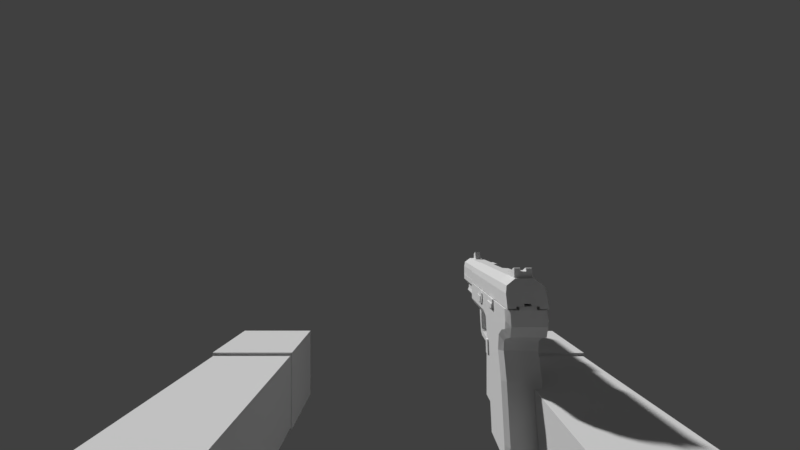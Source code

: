 # Source: ArmsFiveSeven.blend  (saved by Blender 2.79.0; exported with 4.5.12 LTS)
import bpy
from mathutils import Matrix  # noqa: F401  (used for matrix-valued properties, if any)

bpy.ops.wm.read_factory_settings(use_empty=True)
scene = bpy.context.scene
scene.name = 'Scene'

# ---- collections
col_collection_1 = bpy.data.collections.new('Collection 1'); scene.collection.children.link(col_collection_1)
col_collection_20 = bpy.data.collections.new('Collection 20'); scene.collection.children.link(col_collection_20)
col_collection_20.hide_render = True
col_collection_20.hide_viewport = True

# ---- materials (node trees are filled in below, after node groups)
mat_armtexture = bpy.data.materials.new('ArmTexture')
mat_armtexture.alpha_threshold = 0.0
mat_armtexture.use_transparent_shadow = False
mat_armtexture.roughness = 0.5
mat_armtexture.specular_intensity = 0.0
mat_color_palette_001 = bpy.data.materials.new('Color Palette.001')
mat_color_palette_001.alpha_threshold = 0.0
mat_color_palette_001.use_transparent_shadow = False
mat_color_palette_001.roughness = 0.5
mat_color_palette_001.specular_intensity = 0.0

# ---- material node trees

# ---- world
world_world = bpy.data.worlds.new('World'); scene.world = world_world
world_world.color = (0.05088, 0.05088, 0.05088)
world_world.use_sun_shadow = False
world_world.sun_shadow_jitter_overblur = 0.0
world_world.cycles.sampling_method = 'MANUAL'

# ---- cameras
cam_camera_001 = bpy.data.cameras.new('Camera.001')
cam_camera_001.clip_start = 0.001
cam_camera_001.clip_end = 100.0
cam_camera_001.lens = 16.0
cam_camera_001.sensor_width = 32.0
cam_camera_001.sensor_height = 18.0
cam_camera_001.display_size = 2.0
cam_camera_001.lens_unit = 'FOV'
cam_camera_001.dof.focus_distance = 0.0
cam_camera_001.dof.aperture_fstop = 128.0
cam_camera_001.dof.aperture_blades = 6

# ---- meshes
me_arm_mesh = bpy.data.meshes.new('Arm_Mesh')
me_arm_mesh.from_pydata([(0.1085, -0.06906, -0.07391), (0.1085, -0.06906, -0.1201), (0.06365, -0.06906, -0.07391), (0.06365, -0.06906, -0.1201), (0.06367, -0.2342, -0.118), (0.06367, -0.2342, -0.07598), (0.1083, -0.2342, -0.07598), (0.1083, -0.2342, -0.118), (0.1093, -0.2337, -0.07447), (0.1093, -0.2337, -0.1191), (0.063, -0.2337, -0.07447), (0.063, -0.2337, -0.1191), (0.1093, -0.2821, -0.07447), (0.1093, -0.2821, -0.1191), (0.063, -0.2821, -0.07447), (0.063, -0.2821, -0.1191), (0.1092, 0.03163, -0.0751), (0.1092, 0.03163, -0.1189), (0.0629, 0.03163, -0.0751), (0.0629, 0.03163, -0.1189), (0.1105, -0.06908, -0.0718), (0.1105, -0.06908, -0.1222), (0.06161, -0.06908, -0.0718), (0.06161, -0.06908, -0.1222), (-0.1067, -0.06906, -0.07411), (-0.1067, -0.06906, -0.1203), (-0.06186, -0.06906, -0.07411), (-0.06186, -0.06906, -0.1203), (-0.06187, -0.2342, -0.1183), (-0.06187, -0.2342, -0.07619), (-0.1065, -0.2342, -0.07619), (-0.1065, -0.2342, -0.1183), (-0.1075, -0.2337, -0.07468), (-0.1075, -0.2337, -0.1193), (-0.06121, -0.2337, -0.07468), (-0.06121, -0.2337, -0.1193), (-0.1075, -0.2821, -0.07468), (-0.1075, -0.2821, -0.1193), (-0.06121, -0.2821, -0.07468), (-0.06121, -0.2821, -0.1193), (-0.1074, 0.03163, -0.07531), (-0.1074, 0.03163, -0.1191), (-0.0611, 0.03163, -0.07531), (-0.0611, 0.03163, -0.1191), (-0.1087, -0.06908, -0.07201), (-0.1087, -0.06908, -0.1224), (-0.05982, -0.06908, -0.07201), (-0.05982, -0.06908, -0.1224), (-0.05986, -0.06477, -0.1223), (-0.1087, -0.06477, -0.07211), (-0.05986, -0.06477, -0.07211), (-0.1087, -0.06477, -0.1223), (0.06165, -0.06477, -0.1221), (0.1105, -0.06477, -0.0719), (0.06165, -0.06477, -0.0719), (0.1105, -0.06477, -0.1221), (0.1085, -0.07365, -0.12), (0.1085, -0.07365, -0.074), (0.06366, -0.07365, -0.12), (0.06366, -0.07365, -0.074), (-0.1067, -0.0736, -0.1202), (-0.1067, -0.0736, -0.0742), (-0.06186, -0.0736, -0.1202), (-0.06186, -0.0736, -0.0742), (0.1083, -0.2107, -0.1183), (0.1083, -0.2107, -0.07574), (0.06367, -0.2107, -0.1183), (0.06367, -0.2107, -0.07574), (-0.1065, -0.2107, -0.1185), (-0.1065, -0.2107, -0.07594), (-0.06187, -0.2107, -0.1185), (-0.06187, -0.2107, -0.07594)], [], [(3, 2, 22, 23), (66, 64, 7, 4), (1, 3, 23, 21), (2, 0, 20, 22), (0, 1, 21, 20), (5, 4, 7, 6), (67, 66, 4, 5), (64, 65, 6, 7), (65, 67, 5, 6), (8, 9, 11, 10), (10, 11, 15, 14), (14, 15, 13, 12), (12, 13, 9, 8), (10, 14, 12, 8), (15, 11, 9, 13), (16, 17, 19, 18), (54, 52, 23, 22), (54, 22, 20, 53), (52, 19, 17, 55), (53, 55, 17, 16), (27, 47, 46, 26), (70, 28, 31, 68), (25, 45, 47, 27), (26, 46, 44, 24), (24, 44, 45, 25), (29, 30, 31, 28), (71, 29, 28, 70), (68, 31, 30, 69), (69, 30, 29, 71), (32, 34, 35, 33), (34, 38, 39, 35), (38, 36, 37, 39), (36, 32, 33, 37), (34, 32, 36, 38), (39, 37, 33, 35), (40, 42, 43, 41), (50, 46, 47, 48), (50, 49, 44, 46), (48, 51, 41, 43), (49, 40, 41, 51), (44, 49, 51, 45), (47, 45, 51, 48), (42, 40, 49, 50), (42, 50, 48, 43), (20, 21, 55, 53), (23, 52, 55, 21), (18, 54, 53, 16), (18, 19, 52, 54), (0, 2, 59, 57), (1, 0, 57, 56), (2, 3, 58, 59), (3, 1, 56, 58), (24, 61, 63, 26), (25, 60, 61, 24), (26, 63, 62, 27), (27, 62, 60, 25), (57, 59, 67, 65), (56, 57, 65, 64), (59, 58, 66, 67), (58, 56, 64, 66), (61, 69, 71, 63), (60, 68, 69, 61), (63, 71, 70, 62), (62, 70, 68, 60)])
_uv = me_arm_mesh.uv_layers.new(name='UVMap')
_uv.uv.foreach_set('vector', [0.5123, 0.7666, 0.6147, 0.7673, 0.6189, 0.7712, 0.5123, 0.7696, 0.5134, 0.5395, 0.4133, 0.5394, 0.4134, 0.5016, 0.5134, 0.5016, 0.4169, 0.7694, 0.508, 0.7696, 0.5123, 0.7696, 0.4126, 0.7694, 0.5134, 0.1683, 0.413, 0.1683, 0.4085, 0.1649, 0.518, 0.1649, 0.3103, 0.7666, 0.4126, 0.7664, 0.4126, 0.7694, 0.3061, 0.7704, 0.5134, 0.434, 0.5134, 0.5016, 0.4134, 0.5016, 0.4134, 0.434, 0.6089, 0.5389, 0.5134, 0.5395, 0.5134, 0.5016, 0.6079, 0.5009, 0.4133, 0.5394, 0.318, 0.5385, 0.3192, 0.5008, 0.4134, 0.5016, 0.4133, 0.3962, 0.5134, 0.3962, 0.5134, 0.434, 0.4134, 0.434, 0.7477, 0.492, 0.7477, 0.3749, 0.8691, 0.3749, 0.8691, 0.492, 0.9862, 0.3749, 0.8691, 0.3749, 0.8691, 0.2478, 0.9862, 0.2478, 0.8691, 0.1308, 0.8691, 0.2478, 0.7477, 0.2478, 0.7477, 0.1308, 0.6307, 0.2478, 0.7477, 0.2478, 0.7477, 0.3749, 0.6307, 0.3749, 0.8691, 0.003719, 0.8691, 0.1308, 0.7477, 0.1308, 0.7477, 0.003719, 0.8691, 0.2478, 0.8691, 0.3749, 0.7477, 0.3749, 0.7477, 0.2478, 0.4124, 0.9874, 0.4128, 0.9207, 0.5105, 0.9209, 0.5104, 0.9875, 0.6182, 0.7783, 0.5128, 0.7757, 0.5123, 0.7696, 0.6189, 0.7712, 0.5179, 0.158, 0.518, 0.1649, 0.4085, 0.1649, 0.4085, 0.158, 0.5128, 0.7757, 0.5105, 0.9209, 0.4128, 0.9207, 0.412, 0.7755, 0.3066, 0.7775, 0.412, 0.7755, 0.4128, 0.9207, 0.3205, 0.9231, 0.2028, 0.2153, 0.2028, 0.2125, 0.3058, 0.211, 0.3019, 0.2146, 0.204, 0.4363, 0.205, 0.4735, 0.1045, 0.4738, 0.1053, 0.4364, 0.1104, 0.2125, 0.1062, 0.2125, 0.2028, 0.2125, 0.1986, 0.2125, 0.2157, 0.8253, 0.2213, 0.829, 0.1015, 0.8304, 0.1068, 0.8266, 0.007055, 0.2147, 0.00317, 0.2111, 0.1062, 0.2125, 0.1062, 0.2153, 0.2071, 0.5424, 0.1038, 0.5431, 0.1045, 0.4738, 0.205, 0.4735, 0.2969, 0.4365, 0.2966, 0.4733, 0.205, 0.4735, 0.204, 0.4363, 0.1053, 0.4364, 0.1045, 0.4738, 0.01249, 0.4733, 0.01228, 0.4366, 0.1032, 0.5828, 0.1038, 0.5431, 0.2071, 0.5424, 0.209, 0.5817, 0.8671, 0.9948, 0.7457, 0.9948, 0.7457, 0.8777, 0.8671, 0.8777, 0.6287, 0.8777, 0.6287, 0.7506, 0.7457, 0.7506, 0.7457, 0.8777, 0.7457, 0.6336, 0.8671, 0.6336, 0.8671, 0.7506, 0.7457, 0.7506, 0.9842, 0.7506, 0.9842, 0.8777, 0.8671, 0.8777, 0.8671, 0.7506, 0.7457, 0.5065, 0.8671, 0.5065, 0.8671, 0.6336, 0.7457, 0.6336, 0.7457, 0.7506, 0.8671, 0.7506, 0.8671, 0.8777, 0.7457, 0.8777, 0.1075, 0.002847, 0.2014, 0.002847, 0.2014, 0.06661, 0.1075, 0.06661, 0.305, 0.2042, 0.3058, 0.211, 0.2028, 0.2125, 0.2032, 0.2066, 0.2218, 0.8367, 0.1013, 0.8381, 0.1015, 0.8304, 0.2213, 0.829, 0.2032, 0.2066, 0.1058, 0.2066, 0.1075, 0.06661, 0.2014, 0.06661, 0.003962, 0.2042, 0.01859, 0.06394, 0.1075, 0.06661, 0.1058, 0.2066, 0.00317, 0.2111, 0.003962, 0.2042, 0.1058, 0.2066, 0.1062, 0.2125, 0.2028, 0.2125, 0.1062, 0.2125, 0.1058, 0.2066, 0.2032, 0.2066, 0.223, 0.9971, 0.1082, 0.9984, 0.1013, 0.8381, 0.2218, 0.8367, 0.2903, 0.06392, 0.305, 0.2042, 0.2032, 0.2066, 0.2014, 0.06661, 0.3061, 0.7704, 0.4126, 0.7694, 0.412, 0.7755, 0.3066, 0.7775, 0.5123, 0.7696, 0.5128, 0.7757, 0.412, 0.7755, 0.4126, 0.7694, 0.5151, 0.002847, 0.5179, 0.158, 0.4085, 0.158, 0.4113, 0.002847, 0.6027, 0.9238, 0.5105, 0.9209, 0.5128, 0.7757, 0.6182, 0.7783, 0.413, 0.1683, 0.5134, 0.1683, 0.5134, 0.1757, 0.413, 0.1757, 0.4126, 0.7664, 0.3103, 0.7666, 0.3102, 0.7588, 0.4127, 0.7593, 0.6147, 0.7673, 0.5123, 0.7666, 0.5124, 0.7595, 0.6149, 0.7595, 0.5123, 0.7666, 0.4126, 0.7664, 0.4127, 0.7593, 0.5124, 0.7595, 0.1068, 0.8266, 0.1072, 0.8186, 0.2149, 0.8174, 0.2157, 0.8253, 0.1062, 0.2153, 0.1061, 0.2221, 0.006687, 0.2222, 0.007055, 0.2147, 0.3019, 0.2146, 0.3023, 0.2221, 0.2029, 0.2221, 0.2028, 0.2153, 0.2028, 0.2153, 0.2029, 0.2221, 0.1061, 0.2221, 0.1062, 0.2153, 0.413, 0.1757, 0.5134, 0.1757, 0.5134, 0.3962, 0.4133, 0.3962, 0.4127, 0.7593, 0.3102, 0.7588, 0.318, 0.5385, 0.4133, 0.5394, 0.6149, 0.7595, 0.5124, 0.7595, 0.5134, 0.5395, 0.6089, 0.5389, 0.5124, 0.7595, 0.4127, 0.7593, 0.4133, 0.5394, 0.5134, 0.5395, 0.1072, 0.8186, 0.1032, 0.5828, 0.209, 0.5817, 0.2149, 0.8174, 0.1061, 0.2221, 0.1053, 0.4364, 0.01228, 0.4366, 0.006687, 0.2222, 0.3023, 0.2221, 0.2969, 0.4365, 0.204, 0.4363, 0.2029, 0.2221, 0.2029, 0.2221, 0.204, 0.4363, 0.1053, 0.4364, 0.1061, 0.2221])
me_arm_mesh.materials.append(mat_armtexture)
me_arm_mesh.use_remesh_preserve_volume = False
me_arm_mesh.use_remesh_preserve_attributes = False
me_arm_mesh.use_mirror_vertex_groups = False
me_arm_mesh.update()
me_fiveseven = bpy.data.meshes.new('FiveSeven')
me_fiveseven.from_pydata([(2.63, 2.606, -14.43), (2.636, 2.606, -12.43), (2.784, 2.697, -14.43), (2.79, 2.697, -12.54), (2.082, 2.606, -14.43), (2.757, 2.606, -12.11), (2.968, 2.697, -12.25), (2.081, 2.697, -9.747), (4.306, 2.606, -11.7), (4.352, 2.697, -11.9), (5.747, 2.606, -11.35), (5.625, 2.697, -11.61), (5.858, 2.675, -11.32), (5.846, 2.752, -11.66), (5.753, 2.606, -9.919), (5.873, 2.675, -9.931), (5.693, 2.697, -9.731), (5.814, 2.74, -9.815), (5.471, 2.606, -9.95), (5.43, 2.697, -9.724), (3.993, 2.606, -10.3), (3.952, 2.697, -10.08), (3.301, 2.606, -10.6), (3.26, 2.697, -10.37), (2.873, 2.606, -10.53), (3.003, 2.697, -10.34), (2.674, 2.606, -10.24), (2.88, 2.697, -10.14), (2.081, 2.606, -9.953), (2.579, 2.607, -9.912), (2.74, 2.697, -9.747), (2.465, 2.697, -9.659), (2.368, 2.606, -9.87), (2.081, 2.606, -12.52), (2.081, 2.606, -12.06), (5.446, 2.606, -11.42), (5.356, 2.697, -11.66), (3.435, 2.697, -12.14), (3.319, 2.606, -11.97), (2.36, 2.606, -14.44), (2.389, 2.606, -12.47), (2.43, 2.606, -12.12), (2.081, 2.606, -10.34), (2.38, 2.606, -10.33), (2.081, 2.606, -10.61), (2.388, 2.606, -10.61), (2.631, 2.606, -14.11), (2.785, 2.697, -14.13), (2.081, 2.606, -14.12), (2.365, 2.606, -14.12), (2.633, 2.606, -13.59), (2.081, 2.606, -13.63), (2.786, 2.697, -13.64), (2.372, 2.606, -13.61), (2.941, 2.818, -14.07), (2.943, 2.818, -13.81), (3.87, 2.697, -12.02), (3.588, 2.697, -10.23), (3.629, 2.606, -10.46), (3.787, 2.606, -11.84), (3.289, 2.818, -13.99), (3.271, 2.818, -13.8), (3.664, 2.818, -13.86), (3.524, 2.818, -13.73), (3.817, 2.818, -12.53), (3.686, 2.818, -12.53), (3.608, 2.818, -13.58), (3.766, 2.818, -13.67), (3.837, 2.796, -12.27), (3.584, 2.796, -12.31), (2.082, 2.924, -14.43), (2.081, 2.925, -9.747), (2.081, 2.924, -9.953), (2.081, 2.924, -12.52), (2.081, 2.924, -12.06), (2.081, 2.924, -10.34), (2.081, 2.924, -10.61), (2.081, 2.924, -14.12), (2.081, 2.924, -13.63), (1.999, 2.924, -14.43), (1.998, 2.924, -9.953), (1.999, 2.924, -12.52), (1.999, 2.924, -12.06), (1.998, 2.924, -10.34), (1.998, 2.924, -10.61), (1.999, 2.924, -14.12), (1.999, 2.924, -13.63), (1.998, 2.925, -9.782), (2.63, 3.675, -14.43), (2.636, 3.675, -12.43), (2.784, 3.585, -14.43), (2.79, 3.585, -12.54), (2.082, 3.675, -14.43), (2.082, 3.358, -14.43), (2.757, 3.675, -12.11), (2.968, 3.585, -12.25), (2.081, 3.584, -9.747), (4.306, 3.675, -11.7), (4.352, 3.585, -11.9), (2.081, 3.357, -9.747), (5.747, 3.675, -11.35), (5.625, 3.585, -11.61), (5.858, 3.606, -11.32), (5.846, 3.53, -11.66), (5.843, 3.585, -11.73), (5.753, 3.675, -9.919), (5.873, 3.606, -9.931), (5.693, 3.584, -9.731), (5.814, 3.541, -9.815), (5.471, 3.675, -9.95), (5.43, 3.584, -9.724), (3.993, 3.675, -10.3), (3.952, 3.584, -10.08), (3.301, 3.675, -10.6), (3.26, 3.584, -10.37), (2.873, 3.675, -10.53), (3.003, 3.584, -10.34), (2.674, 3.675, -10.24), (2.88, 3.584, -10.14), (2.081, 3.675, -9.953), (2.579, 3.675, -9.912), (2.74, 3.584, -9.747), (2.465, 3.584, -9.659), (2.368, 3.675, -9.87), (2.081, 3.675, -12.52), (2.081, 3.675, -12.06), (5.446, 3.675, -11.42), (5.356, 3.585, -11.66), (3.435, 3.585, -12.14), (3.319, 3.675, -11.97), (2.36, 3.675, -14.44), (2.389, 3.675, -12.47), (2.43, 3.675, -12.12), (2.081, 3.675, -10.34), (2.38, 3.675, -10.33), (2.081, 3.675, -10.61), (2.388, 3.675, -10.61), (2.631, 3.675, -14.11), (2.785, 3.585, -14.13), (2.081, 3.675, -14.12), (2.365, 3.675, -14.12), (2.633, 3.675, -13.59), (2.081, 3.675, -13.63), (2.786, 3.585, -13.64), (2.372, 3.675, -13.61), (2.941, 3.463, -14.07), (2.943, 3.463, -13.81), (3.87, 3.585, -12.02), (3.588, 3.584, -10.23), (3.629, 3.675, -10.46), (3.787, 3.675, -11.84), (3.289, 3.463, -13.99), (3.271, 3.463, -13.8), (3.664, 3.463, -13.86), (3.524, 3.463, -13.73), (3.817, 3.463, -12.53), (3.686, 3.463, -12.53), (3.766, 3.463, -13.67), (3.608, 3.463, -13.58), (3.837, 3.485, -12.27), (3.584, 3.485, -12.31), (2.081, 3.358, -9.953), (2.081, 3.358, -12.52), (2.081, 3.358, -12.06), (2.081, 3.358, -10.34), (2.081, 3.358, -10.61), (2.081, 3.358, -14.12), (2.081, 3.358, -13.63), (1.999, 3.358, -14.43), (1.999, 3.358, -14.12), (1.998, 3.357, -9.782), (1.998, 3.358, -9.953), (1.999, 3.358, -12.06), (1.999, 3.358, -12.52), (1.998, 3.358, -10.61), (1.998, 3.358, -10.34), (1.999, 3.358, -13.63), (5.843, 2.697, -11.73), (5.858, 2.606, -11.33), (5.865, 2.606, -9.917), (5.783, 2.697, -9.753), (5.783, 3.584, -9.753), (5.858, 3.675, -11.33), (5.865, 3.675, -9.917), (5.781, 3.53, -11.59), (5.783, 3.541, -9.812), (5.78, 2.675, -11.32), (5.779, 2.675, -9.929), (5.783, 2.74, -9.812), (5.781, 2.752, -11.59), (5.78, 3.606, -11.32), (5.779, 3.606, -9.929), (2.51, 2.574, -12.77), (2.448, 2.574, -12.62), (2.299, 2.574, -12.56), (2.151, 2.574, -12.62), (2.089, 2.574, -12.77), (2.151, 2.574, -12.92), (2.299, 2.574, -12.98), (2.448, 2.574, -12.92), (2.452, 2.556, -13.22), (2.26, 2.556, -13.17), (2.452, 2.602, -13.22), (2.26, 2.602, -13.17), (2.452, 2.556, -12.74), (2.26, 2.556, -12.74), (2.452, 2.602, -12.74), (2.26, 2.602, -12.74), (2.51, 3.708, -12.77), (2.448, 3.708, -12.62), (2.299, 3.708, -12.56), (2.151, 3.708, -12.62), (2.089, 3.708, -12.77), (2.151, 3.708, -12.92), (2.299, 3.708, -12.98), (2.448, 3.708, -12.92), (2.452, 3.726, -13.22), (2.26, 3.726, -13.17), (2.452, 3.68, -13.22), (2.26, 3.68, -13.17), (2.452, 3.726, -12.74), (2.26, 3.726, -12.74), (2.452, 3.68, -12.74), (2.26, 3.68, -12.74), (2.338, 2.573, -11.64), (2.072, 2.573, -11.64), (2.338, 3.111, -11.64), (2.072, 3.111, -11.64), (2.338, 2.573, -11.14), (2.072, 2.573, -11.14), (2.338, 3.111, -11.14), (2.072, 3.111, -11.14), (2.178, 2.573, -11.64), (2.178, 2.573, -11.14), (2.194, 2.542, -11.14), (2.322, 2.542, -11.14), (2.322, 2.542, -11.64), (2.194, 2.542, -11.64), (3.819, 2.641, -12.06), (3.431, 2.641, -12.13), (3.745, 2.569, -11.67), (3.357, 2.569, -11.74), (3.819, 2.698, -12.06), (3.431, 2.698, -12.13), (3.745, 2.627, -11.67), (3.357, 2.627, -11.74), (3.784, 2.564, -11.88), (3.396, 2.564, -11.94), (3.396, 2.622, -11.94), (3.784, 2.622, -11.88), (3.819, 3.641, -12.06), (3.431, 3.641, -12.13), (3.745, 3.712, -11.67), (3.357, 3.712, -11.74), (3.819, 3.583, -12.06), (3.431, 3.583, -12.13), (3.745, 3.654, -11.67), (3.357, 3.654, -11.74), (3.784, 3.717, -11.88), (3.396, 3.717, -11.94), (3.396, 3.659, -11.94), (3.784, 3.659, -11.88), (1.398, 3.212, -12.51), (1.568, 3.558, -12.38), (1.697, 3.587, -12.39), (1.398, 3.317, -12.41), (1.568, 3.558, -13.84), (1.697, 3.587, -13.75), (1.398, 3.212, -13.74), (1.398, 3.317, -13.85), (1.781, 3.392, -13.83), (1.781, 3.392, -16.71), (1.633, 3.344, -13.83), (1.633, 3.344, -16.71), (1.542, 3.218, -13.83), (1.542, 3.218, -16.71), (1.542, 3.063, -13.83), (1.542, 3.063, -16.71), (1.633, 2.937, -13.83), (1.633, 2.937, -16.71), (1.781, 2.889, -13.83), (1.781, 2.889, -16.71), (1.929, 2.937, -13.83), (1.929, 2.937, -16.71), (2.02, 3.063, -13.83), (2.02, 3.063, -16.71), (2.02, 3.218, -13.83), (2.02, 3.218, -16.71), (1.929, 3.344, -13.83), (1.929, 3.344, -16.71), (1.677, 3.283, -16.71), (1.781, 3.317, -16.71), (1.613, 3.195, -16.71), (1.613, 3.086, -16.71), (1.677, 2.998, -16.71), (1.781, 2.965, -16.71), (1.884, 2.998, -16.71), (1.948, 3.086, -16.71), (1.948, 3.195, -16.71), (1.884, 3.283, -16.71), (1.677, 3.283, -16.62), (1.781, 3.317, -16.62), (1.613, 3.195, -16.62), (1.613, 3.086, -16.62), (1.677, 2.998, -16.62), (1.781, 2.965, -16.62), (1.884, 2.998, -16.62), (1.948, 3.086, -16.62), (1.948, 3.195, -16.62), (1.884, 3.283, -16.62), (2.857, 2.988, -12.8), (2.857, 3.293, -12.8), (2.857, 2.988, -12.6), (2.857, 3.293, -12.6), (3.246, 2.988, -12.79), (3.246, 3.293, -12.79), (3.246, 2.988, -12.64), (3.246, 3.293, -12.64), (3.354, 2.988, -12.82), (3.354, 3.293, -12.82), (3.397, 2.988, -12.7), (3.397, 3.293, -12.7), (3.452, 2.988, -12.9), (3.452, 3.293, -12.9), (3.497, 2.988, -12.81), (3.497, 3.293, -12.81), (3.49, 2.988, -13.01), (3.49, 3.293, -13.01), (3.54, 2.988, -12.98), (3.54, 3.293, -12.98), (2.731, 2.988, -12.77), (2.731, 3.293, -12.77), (2.724, 2.988, -12.44), (2.724, 3.293, -12.44), (2.036, 2.681, -16.61), (2.245, 2.821, -16.61), (2.245, 2.821, -14.36), (2.036, 2.681, -14.36), (1.698, 2.681, -14.36), (1.522, 2.712, -14.35), (1.369, 2.922, -14.35), (1.522, 2.922, -16.61), (1.698, 2.681, -16.61), (1.522, 2.712, -16.61), (1.369, 2.922, -16.61), (1.698, 2.922, -16.61), (1.369, 3.042, -16.43), (1.369, 3.042, -16.01), (1.172, 3.05, -16.43), (1.079, 3.05, -16.15), (2.036, 3.6, -16.61), (2.245, 3.461, -16.61), (2.245, 3.461, -14.36), (2.036, 3.6, -14.36), (1.698, 3.6, -14.36), (1.522, 3.569, -14.35), (1.369, 3.36, -14.35), (1.522, 3.36, -16.61), (1.698, 3.6, -16.61), (1.522, 3.569, -16.61), (1.369, 3.36, -16.61), (1.698, 3.36, -16.61), (1.369, 3.24, -16.43), (1.369, 3.24, -16.01), (1.079, 3.231, -16.15), (1.172, 3.231, -16.43), (2.373, 2.795, -16.56), (2.026, 2.675, -16.56), (2.373, 3.486, -16.56), (2.026, 3.606, -16.56), (2.373, 2.795, -14.43), (2.026, 2.675, -14.43), (2.373, 3.486, -14.43), (2.026, 3.606, -14.43), (2.373, 3.486, -16.14), (2.373, 2.795, -16.14), (2.713, 3.452, -16.14), (2.713, 2.829, -16.14), (2.596, 2.754, -14.43), (2.596, 3.527, -14.43), (2.596, 3.527, -16.14), (2.596, 2.754, -16.14), (2.484, 3.489, -14.43), (2.484, 3.489, -16.14), (2.484, 2.792, -14.43), (2.484, 2.792, -16.14), (2.208, 2.675, -16.56), (2.208, 3.606, -16.56), (2.208, 3.606, -14.43), (2.208, 2.675, -14.43), (2.713, 2.829, -15.96), (2.713, 3.452, -15.96), (2.596, 2.754, -15.96), (2.596, 3.527, -15.96), (2.713, 2.829, -15.79), (2.596, 2.754, -15.79), (2.713, 3.452, -15.79), (2.596, 3.527, -15.79), (2.713, 2.829, -15.62), (2.596, 2.754, -15.62), (2.713, 3.452, -15.62), (2.596, 3.527, -15.62), (2.713, 2.829, -15.48), (2.596, 2.754, -15.48), (2.713, 3.452, -15.48), (2.596, 3.527, -15.48), (2.713, 2.829, -15.29), (2.596, 2.754, -15.29), (2.713, 3.452, -15.29), (2.596, 3.527, -15.29), (2.713, 2.829, -15.12), (2.596, 2.754, -15.12), (2.713, 3.452, -15.12), (2.596, 3.527, -15.12), (2.713, 2.829, -14.96), (2.596, 2.754, -14.96), (2.713, 3.452, -14.96), (2.596, 3.527, -14.96), (2.713, 2.829, -14.8), (2.596, 2.754, -14.8), (2.713, 3.452, -14.8), (2.596, 3.527, -14.8), (2.713, 2.829, -14.63), (2.596, 2.754, -14.63), (2.713, 3.452, -14.63), (2.596, 3.527, -14.63), (2.054, 2.633, -14.56), (1.512, 2.669, -14.52), (2.054, 2.633, -9.759), (1.512, 2.669, -9.99), (1.698, 2.633, -14.56), (1.698, 2.633, -9.911), (2.054, 2.867, -14.43), (1.341, 2.91, -10.06), (2.054, 2.853, -9.759), (1.932, 3.052, -9.811), (1.341, 2.91, -14.44), (2.054, 2.9, -14.55), (2.054, 2.694, -14.56), (1.698, 2.694, -14.56), (1.512, 2.721, -14.52), (1.371, 2.922, -14.44), (1.341, 2.91, -10.73), (2.054, 2.633, -9.868), (1.512, 2.669, -10.09), (1.698, 2.633, -10.02), (2.054, 2.867, -9.865), (1.341, 2.91, -10.16), (1.222, 2.91, -10.73), (1.095, 2.91, -10.16), (1.095, 2.91, -10.25), (1.095, 3.069, -10.16), (1.095, 3.069, -10.25), (1.179, 2.91, -10.45), (1.179, 3.069, -10.45), (1.178, 3.069, -10.16), (1.996, 2.853, -9.784), (1.996, 3.053, -9.784), (1.932, 2.633, -14.56), (1.932, 2.694, -14.56), (1.932, 2.633, -9.811), (1.932, 2.633, -9.919), (2.054, 3.648, -14.56), (1.512, 3.612, -14.52), (2.054, 3.648, -9.759), (1.512, 3.612, -9.99), (1.341, 3.371, -10.06), (1.698, 3.648, -14.56), (1.932, 3.229, -9.811), (1.698, 3.648, -9.911), (2.054, 3.414, -14.43), (2.054, 3.428, -9.759), (1.341, 3.371, -14.44), (2.054, 3.381, -14.55), (2.054, 3.587, -14.56), (1.698, 3.587, -14.56), (1.512, 3.56, -14.52), (1.371, 3.359, -14.44), (1.341, 3.371, -10.73), (2.054, 3.648, -9.868), (1.512, 3.612, -10.09), (1.698, 3.648, -10.02), (2.054, 3.414, -9.865), (1.341, 3.371, -10.16), (1.222, 3.371, -10.73), (1.095, 3.371, -10.16), (1.095, 3.371, -10.25), (1.095, 3.212, -10.16), (1.095, 3.212, -10.25), (1.179, 3.212, -10.45), (1.179, 3.371, -10.45), (1.178, 3.212, -10.16), (1.996, 3.428, -9.784), (1.996, 3.228, -9.784), (1.932, 3.648, -14.56), (1.932, 3.587, -14.56), (1.932, 3.648, -9.811), (1.932, 3.648, -9.919), (1.341, 3.212, -12.51), (1.512, 3.612, -12.38), (1.698, 3.648, -12.39), (1.341, 3.371, -12.41), (1.512, 3.612, -13.84), (1.698, 3.648, -13.75), (1.341, 3.212, -13.73), (1.341, 3.371, -13.85), (1.398, 3.212, -12.51), (1.568, 3.558, -12.38), (1.697, 3.587, -12.39), (1.398, 3.317, -12.41), (1.568, 3.558, -13.84), (1.697, 3.587, -13.75), (1.398, 3.212, -13.74), (1.398, 3.317, -13.85), (5.84, 2.837, -11.49), (1.823, 2.901, -12.44), (5.84, 2.766, -10.04), (1.584, 2.844, -10.98), (5.84, 2.766, -11.33), (1.822, 2.844, -12.26), (1.584, 2.844, -11.73), (1.819, 2.844, -12.01), (1.584, 2.916, -11.73), (5.842, 2.764, -9.931), (1.584, 2.916, -11.03), (5.842, 2.841, -11.57), (5.842, 2.705, -10.06), (1.819, 2.916, -12.01), (5.842, 2.705, -11.36), (6.047, 2.841, -11.57), (6.047, 2.705, -11.36), (6.047, 2.705, -10.06), (6.047, 2.764, -9.931), (5.84, 3.467, -11.49), (1.823, 3.404, -12.44), (5.84, 3.539, -10.04), (1.584, 3.461, -10.98), (5.84, 3.539, -11.33), (1.822, 3.461, -12.26), (1.584, 3.461, -11.73), (1.819, 3.461, -12.01), (1.584, 3.389, -11.73), (5.842, 3.541, -9.931), (1.584, 3.389, -11.03), (5.842, 3.464, -11.57), (5.842, 3.599, -10.06), (1.819, 3.389, -12.01), (5.842, 3.599, -11.36), (6.047, 3.464, -11.57), (6.047, 3.599, -11.36), (6.047, 3.599, -10.06), (6.047, 3.541, -9.931), (2.026, 2.892, -11.95), (2.077, 2.892, -11.61), (2.077, 2.892, -10.91), (2.026, 2.918, -12.35), (2.026, 3.413, -11.95), (2.077, 3.413, -11.61), (2.077, 3.413, -10.93), (2.026, 3.387, -12.35), (2.187, 2.893, -12.26), (1.758, 2.893, -12.38), (2.187, 3.412, -12.26), (1.758, 3.412, -12.38), (2.187, 2.867, -10.88), (1.758, 2.867, -10.98), (2.187, 3.437, -10.88), (1.758, 3.437, -10.98), (1.823, 3.152, -10.98), (1.823, 3.152, -12.38), (1.786, 3.276, -11.06), (1.786, 3.276, -11.84), (1.684, 3.234, -11.06), (1.685, 3.234, -11.84), (1.642, 3.132, -11.06), (1.642, 3.132, -11.84), (1.684, 3.03, -11.06), (1.685, 3.03, -11.84), (1.786, 2.987, -11.06), (1.786, 2.988, -11.84), (1.825, 3.107, -12.37), (1.825, 3.156, -12.37), (1.829, 3.047, -12.19), (1.786, 3.249, -12.05), (1.704, 3.214, -12.05), (1.67, 3.132, -12.05), (1.704, 3.049, -12.05), (1.786, 3.015, -12.05), (1.829, 3.217, -12.19), (1.825, 3.03, -12.05), (1.786, 3.291, -11.06), (1.674, 3.244, -11.06), (1.627, 3.132, -11.06), (1.674, 3.019, -11.06), (1.786, 2.972, -11.06), (1.825, 3.233, -12.05), (1.825, 2.972, -11.02), (1.786, 3.291, -11.02), (1.674, 3.244, -11.02), (1.627, 3.132, -11.02), (1.674, 3.019, -11.02), (1.786, 2.972, -11.02), (1.825, 3.291, -11.02), (1.825, 2.972, -11.06), (1.825, 3.291, -11.06), (1.786, 3.233, -12.05), (1.715, 3.204, -12.05), (1.685, 3.132, -12.05), (1.715, 3.06, -12.05), (1.786, 3.03, -12.05), (1.825, 3.015, -12.05), (1.825, 3.249, -12.05), (1.79, 3.217, -12.19), (1.73, 3.192, -12.19), (1.705, 3.132, -12.19), (1.73, 3.072, -12.19), (1.79, 3.047, -12.19), (1.825, 2.988, -11.84), (1.825, 3.276, -11.84), (1.786, 3.156, -12.37), (1.769, 3.149, -12.37), (1.762, 3.132, -12.37), (1.769, 3.114, -12.37), (1.786, 3.107, -12.37), (1.825, 2.987, -11.06), (1.825, 3.276, -11.06), (1.996, 3.428, -14.41), (1.996, 3.228, -14.41), (1.996, 3.428, -9.959), (1.996, 3.053, -9.959), (1.996, 2.853, -9.959), (1.996, 3.053, -14.41), (1.996, 2.853, -14.41), (1.932, 3.052, -9.987), (1.932, 3.229, -9.987), (1.996, 3.228, -9.959), (1.735, 3.212, -12.51), (1.735, 3.317, -12.41), (1.735, 3.212, -13.74), (1.735, 3.317, -13.85)], [], [(143, 91, 3, 52), (52, 3, 1, 50), (3, 91, 95, 6), (59, 56, 9, 8), (1, 3, 6, 5), (36, 127, 101, 11), (56, 147, 98, 9), (11, 101, 104, 177), (35, 36, 11, 10), (72, 28, 7, 71), (102, 106, 191, 190), (10, 11, 177, 178), (12, 13, 189, 186), (10, 178, 179, 14), (7, 31, 71), (14, 179, 180, 16), (92, 130, 93), (14, 16, 19, 18), (16, 107, 110, 19), (18, 19, 21, 20), (19, 110, 112, 21), (58, 57, 23, 22), (57, 148, 114, 23), (23, 114, 116, 25), (22, 23, 25, 24), (24, 25, 27, 26), (25, 116, 118, 27), (75, 42, 28, 72), (26, 27, 30, 29), (27, 118, 121, 30), (31, 32, 29, 30), (7, 28, 32, 31), (4, 70, 39), (78, 51, 33, 73), (73, 33, 34, 74), (49, 48, 4, 39), (41, 34, 33, 40), (8, 9, 36, 35), (9, 98, 127, 36), (10, 14, 18, 35), (35, 18, 20, 8), (6, 95, 128, 37), (5, 6, 37, 38), (58, 59, 8, 20), (5, 41, 40, 1), (46, 49, 39, 0), (0, 39, 130, 88), (42, 43, 32, 28), (44, 45, 43, 42), (76, 44, 42, 75), (26, 29, 32, 43), (74, 34, 44, 76), (34, 41, 45, 44), (24, 26, 43, 45), (41, 5, 24, 45), (38, 22, 24, 5), (50, 53, 49, 46), (53, 51, 48, 49), (70, 4, 48, 77), (2, 47, 46, 0), (40, 33, 51, 53), (1, 40, 53, 50), (77, 48, 51, 78), (47, 52, 50, 46), (52, 47, 54, 55), (47, 138, 145, 54), (143, 52, 55, 146), (22, 38, 59, 58), (21, 112, 148, 57), (20, 21, 57, 58), (56, 68, 159, 147), (38, 37, 56, 59), (60, 151, 153, 62), (146, 55, 61, 152), (55, 54, 60, 61), (54, 145, 151, 60), (158, 66, 65, 156), (61, 60, 62, 63), (152, 61, 63, 154), (67, 157, 155, 64), (66, 67, 64, 65), (63, 62, 67, 66), (62, 153, 157, 67), (154, 63, 66, 158), (37, 69, 68, 56), (128, 160, 69, 37), (156, 65, 69, 160), (65, 64, 68, 69), (64, 155, 159, 68), (70, 77, 85, 79), (90, 138, 47, 2), (93, 70, 79, 168), (78, 73, 81, 86), (77, 78, 86, 85), (73, 74, 82, 81), (75, 72, 80, 83), (122, 31, 30, 121), (76, 75, 83, 84), (107, 16, 180, 181), (17, 15, 187, 188), (103, 102, 190, 184), (74, 76, 84, 82), (88, 90, 2, 0), (169, 85, 86, 176), (168, 79, 85, 169), (172, 82, 84, 174), (174, 84, 83, 175), (173, 81, 82, 172), (176, 86, 81, 173), (175, 83, 80, 171), (171, 80, 87, 170), (71, 99, 170, 87), (72, 71, 87, 80), (143, 141, 89, 91), (150, 97, 98, 147), (89, 94, 95, 91), (126, 100, 101, 127), (161, 99, 96, 119), (100, 182, 104, 101), (100, 105, 183, 182), (105, 107, 181, 183), (105, 109, 110, 107), (109, 111, 112, 110), (149, 113, 114, 148), (113, 115, 116, 114), (115, 117, 118, 116), (164, 161, 119, 133), (117, 120, 121, 118), (122, 121, 120, 123), (96, 122, 123, 119), (167, 162, 124, 142), (162, 163, 125, 124), (140, 130, 92, 139), (132, 131, 124, 125), (97, 126, 127, 98), (100, 126, 109, 105), (126, 97, 111, 109), (94, 129, 128, 95), (149, 111, 97, 150), (94, 89, 131, 132), (137, 88, 130, 140), (133, 119, 123, 134), (135, 133, 134, 136), (165, 164, 133, 135), (117, 134, 123, 120), (163, 165, 135, 125), (125, 135, 136, 132), (115, 136, 134, 117), (132, 136, 115, 94), (129, 94, 115, 113), (141, 137, 140, 144), (144, 140, 139, 142), (93, 166, 139, 92), (90, 88, 137, 138), (131, 144, 142, 124), (89, 141, 144, 131), (166, 167, 142, 139), (138, 137, 141, 143), (143, 146, 145, 138), (113, 149, 150, 129), (111, 149, 148, 112), (129, 150, 147, 128), (146, 152, 151, 145), (152, 154, 153, 151), (158, 156, 155, 157), (154, 158, 157, 153), (128, 147, 159, 160), (156, 160, 159, 155), (93, 168, 169, 166), (167, 176, 173, 162), (166, 169, 176, 167), (162, 173, 172, 163), (164, 175, 171, 161), (165, 174, 175, 164), (108, 17, 188, 185), (163, 172, 174, 165), (161, 171, 170, 99), (13, 12, 178, 177), (12, 15, 179, 178), (17, 108, 181, 180), (15, 17, 180, 179), (103, 13, 177, 104), (102, 103, 104, 182), (106, 102, 182, 183), (108, 106, 183, 181), (13, 103, 184, 189), (15, 12, 186, 187), (106, 108, 185, 191), (96, 99, 122), (99, 71, 31, 122), (93, 130, 39, 70), (192, 193, 194, 195, 196, 197, 198, 199), (199, 215, 208, 192), (198, 214, 215, 199), (197, 213, 214, 198), (196, 212, 213, 197), (195, 211, 212, 196), (194, 210, 211, 195), (193, 209, 210, 194), (192, 208, 209, 193), (200, 201, 203, 202), (206, 207, 205, 204), (204, 205, 201, 200), (202, 206, 204, 200), (207, 203, 201, 205), (208, 215, 214, 213, 212, 211, 210, 209), (216, 218, 219, 217), (222, 220, 221, 223), (220, 216, 217, 221), (218, 216, 220, 222), (223, 221, 217, 219), (232, 225, 227), (231, 229, 233), (233, 229, 225, 232), (226, 230, 228, 224), (231, 227, 225, 229), (228, 233, 234, 235), (230, 231, 233, 228), (224, 232, 227, 226), (235, 234, 237, 236), (233, 232, 237, 234), (232, 224, 236, 237), (224, 228, 235, 236), (244, 245, 241, 240), (246, 247, 239, 238), (249, 244, 240, 246), (248, 243, 239, 247), (238, 239, 243, 242), (245, 248, 247, 241), (242, 249, 246, 238), (240, 241, 247, 246), (256, 252, 253, 257), (258, 250, 251, 259), (261, 258, 252, 256), (260, 259, 251, 255), (250, 254, 255, 251), (257, 253, 259, 260), (254, 250, 258, 261), (252, 258, 259, 253), (268, 262, 265, 269), (265, 263, 266, 269), (263, 264, 267, 266), (270, 271, 273, 272), (272, 273, 275, 274), (274, 275, 277, 276), (276, 277, 279, 278), (278, 279, 281, 280), (280, 281, 283, 282), (282, 283, 285, 284), (284, 285, 287, 286), (286, 287, 289, 288), (288, 289, 271, 270), (292, 290, 300, 302), (277, 275, 292, 293), (287, 285, 297, 298), (273, 271, 291, 290), (283, 281, 295, 296), (279, 277, 293, 294), (289, 287, 298, 299), (275, 273, 290, 292), (285, 283, 296, 297), (281, 279, 294, 295), (271, 289, 299, 291), (300, 301, 309, 308, 307, 306, 305, 304, 303, 302), (299, 298, 308, 309), (294, 293, 303, 304), (296, 295, 305, 306), (290, 291, 301, 300), (298, 297, 307, 308), (293, 292, 302, 303), (291, 299, 309, 301), (295, 294, 304, 305), (297, 296, 306, 307), (312, 310, 314, 316), (312, 313, 333, 332), (316, 314, 318, 320), (311, 313, 317, 315), (310, 311, 315, 314), (313, 312, 316, 317), (319, 321, 325, 323), (315, 317, 321, 319), (317, 316, 320, 321), (314, 315, 319, 318), (325, 324, 328, 329), (321, 320, 324, 325), (318, 319, 323, 322), (320, 318, 322, 324), (327, 329, 328, 326), (322, 323, 327, 326), (324, 322, 326, 328), (323, 325, 329, 327), (311, 310, 330, 331), (310, 312, 332, 330), (313, 311, 331, 333), (343, 344, 341), (335, 334, 342, 345), (335, 345, 361, 351), (345, 341, 357, 361), (346, 362, 360, 344), (341, 345, 342, 343), (362, 346, 348, 365), (338, 339, 343, 342), (337, 338, 342, 334), (336, 337, 334, 335), (339, 340, 344, 343), (340, 356, 363, 347), (352, 336, 335, 351), (340, 347, 346, 344), (357, 341, 344, 360), (349, 364, 365, 348), (346, 347, 349, 348), (347, 363, 364, 349), (359, 357, 360), (351, 361, 358, 350), (357, 359, 358, 361), (354, 358, 359, 355), (353, 350, 358, 354), (352, 351, 350, 353), (355, 359, 360, 356), (356, 360, 362, 363), (362, 365, 364, 363), (386, 367, 369, 387), (388, 373, 371, 389), (425, 379, 378, 423), (368, 374, 375, 366), (392, 381, 377, 390), (381, 380, 376, 377), (385, 383, 380, 381), (385, 381, 392), (382, 379, 425), (382, 384, 378, 379), (372, 370, 384, 382), (375, 374, 383, 385), (368, 387, 374), (375, 386, 366), (372, 388, 389, 370), (366, 386, 387, 368), (383, 393, 380), (385, 392, 395), (380, 393, 391, 376), (376, 391, 390, 377), (399, 395, 394, 398), (385, 395, 399), (383, 397, 393), (385, 399, 403), (383, 401, 397), (397, 401, 400, 396), (396, 400, 398, 394), (373, 369, 367, 371), (389, 371, 367, 386), (407, 403, 402, 406), (384, 385, 403, 407), (370, 375, 385, 384), (370, 389, 386, 375), (383, 405, 401), (384, 407, 411), (374, 387, 388, 372), (374, 372, 382, 383), (383, 382, 409, 405), (405, 409, 408, 404), (404, 408, 406, 402), (387, 369, 373, 388), (415, 411, 410, 414), (384, 411, 415), (382, 413, 409), (384, 415, 419), (382, 417, 413), (413, 417, 416, 412), (412, 416, 414, 410), (423, 419, 418, 422), (384, 419, 423), (382, 421, 417), (419, 421, 420, 418), (384, 423, 378), (423, 422, 424, 425), (382, 425, 421), (421, 425, 424, 420), (420, 424, 422, 418), (419, 415, 417, 421), (414, 416, 417, 415), (410, 411, 413, 412), (413, 411, 407, 409), (406, 408, 409, 407), (402, 403, 405, 404), (405, 403, 399, 401), (398, 400, 401, 399), (394, 395, 397, 396), (397, 395, 392, 393), (390, 391, 393, 392), (446, 434, 428, 443), (435, 429, 431), (435, 431, 460), (458, 430, 439, 459), (436, 472, 477, 441), (432, 426, 438, 437), (427, 436, 441, 440), (430, 427, 440, 439), (447, 442, 444), (460, 431, 445, 461), (431, 429, 444, 445), (433, 447, 444, 429), (454, 448, 453), (447, 483, 491, 455), (451, 452, 450, 449), (478, 442, 448, 484), (489, 484, 448, 454), (466, 483, 447, 433), (504, 472, 436), (442, 447, 453, 448), (452, 454, 453, 450), (447, 449, 450), (453, 447, 450), (447, 455, 451, 449), (489, 454, 455, 491), (451, 455, 454, 452), (434, 456, 428), (428, 460, 461, 443), (426, 458, 459, 438), (457, 435, 456), (456, 435, 460, 428), (482, 479, 464, 471), (468, 469, 465), (468, 496, 469), (494, 495, 475, 467), (504, 505, 472), (494, 467, 503), (503, 467, 463, 502), (505, 502, 463, 472), (470, 473, 474, 462), (463, 476, 477, 472), (467, 475, 476, 463), (483, 480, 478), (496, 497, 481, 469), (469, 481, 480, 465), (466, 465, 480, 483), (489, 490, 484), (487, 485, 486, 488), (478, 484, 490, 483), (488, 486, 490, 489), (483, 486, 485), (490, 486, 483), (483, 485, 487, 491), (487, 488, 489, 491), (471, 464, 492), (464, 479, 497, 496), (462, 474, 495, 494), (493, 492, 468), (492, 464, 496, 468), (468, 465, 466), (470, 462, 479, 482), (478, 480, 499, 501), (481, 500, 499, 480), (497, 500, 481), (478, 501, 498), (435, 468, 466, 433), (478, 498, 442), (432, 446, 443, 426), (479, 462, 494, 497), (429, 435, 433), (499, 500, 508, 507), (498, 501, 509, 506), (497, 494, 503, 500), (500, 503, 511, 508), (443, 461, 458, 426), (498, 504, 436, 442), (442, 436, 427, 444), (445, 444, 427, 430), (461, 445, 430, 458), (502, 505, 513, 510), (504, 498, 506, 512), (505, 504, 512, 513), (503, 502, 510, 511), (501, 499, 507, 509), (518, 519, 515, 514), (527, 515, 519, 521), (518, 521, 519), (516, 517, 520), (524, 522, 520, 517), (516, 520, 521, 518), (522, 527, 521, 520), (518, 514, 525, 528), (516, 526, 523), (516, 518, 528, 526), (528, 525, 529, 530), (523, 526, 531, 532), (526, 528, 530, 531), (537, 533, 534, 538), (546, 540, 538, 534), (537, 538, 540), (535, 539, 536), (543, 536, 539, 541), (535, 537, 540, 539), (541, 539, 540, 546), (517, 536, 543, 524), (524, 543, 558, 554), (522, 524, 554, 553), (543, 541, 557, 558), (516, 535, 536, 517), (516, 523, 542, 535), (537, 547, 544, 533), (535, 542, 545), (535, 545, 547, 537), (523, 532, 551, 542), (547, 549, 548, 544), (542, 551, 550, 545), (545, 550, 549, 547), (530, 549, 550, 531), (529, 548, 549, 530), (531, 550, 551, 532), (544, 548, 529, 525), (533, 544, 525, 514), (533, 514, 515, 534), (546, 534, 559, 556), (541, 546, 556, 557), (534, 515, 555, 559), (515, 527, 552, 555), (527, 522, 553, 552), (562, 563, 567, 566), (564, 565, 561, 560), (567, 563, 569, 568), (568, 569, 561, 565), (566, 567, 568), (566, 568, 565, 564), (560, 561, 569, 562), (562, 569, 563), (570, 571, 573, 572), (572, 573, 575, 574), (574, 575, 577, 576), (576, 577, 579, 578), (616, 623, 580, 582), (584, 583, 605, 606), (609, 616, 582, 589), (577, 575, 585, 586), (573, 571, 583, 584), (583, 571, 618, 611), (579, 577, 586, 587), (575, 573, 584, 585), (572, 574, 592, 591), (576, 578, 594, 593), (570, 590, 604, 625), (570, 572, 591, 590), (574, 576, 593, 592), (619, 612, 588, 581), (578, 579, 617, 624), (592, 593, 600, 599), (590, 591, 598, 597), (590, 597, 602, 604), (593, 594, 601, 600), (591, 592, 599, 598), (605, 583, 611, 595), (587, 586, 608, 609), (585, 584, 606, 607), (586, 585, 607, 608), (616, 615, 622, 623), (594, 578, 624, 603), (608, 607, 614, 615), (606, 605, 612, 613), (612, 605, 595, 588), (609, 608, 615, 616), (607, 606, 613, 614), (614, 613, 620, 621), (571, 570, 625, 618), (587, 609, 589, 610), (615, 614, 621, 622), (613, 612, 619, 620), (579, 587, 610, 617), (601, 594, 603, 596), (619, 581, 580, 623, 622, 621, 620), (628, 635, 627, 626), (629, 630, 632, 631), (457, 456, 630, 629), (492, 493, 635, 628), (456, 434, 446, 630), (432, 632, 630, 446), (492, 628, 482, 471), (482, 628, 626, 470), (435, 457, 629, 633), (493, 468, 634, 635), (468, 435, 633, 634), (509, 507, 508, 637), (512, 506, 636, 638), (513, 512, 638, 639), (510, 513, 639, 511), (506, 509, 637, 636)])
_uv = me_fiveseven.uv_layers.new(name='UVMap')
_uv.uv.foreach_set('vector', [0.285, 0.9742, 0.285, 0.9742, 0.285, 0.9742, 0.285, 0.9742, 0.285, 0.9742, 0.285, 0.9742, 0.285, 0.9742, 0.285, 0.9742, 0.285, 0.9742, 0.285, 0.9742, 0.285, 0.9742, 0.285, 0.9742, 0.285, 0.9742, 0.285, 0.9742, 0.285, 0.9742, 0.285, 0.9742, 0.285, 0.9742, 0.285, 0.9742, 0.285, 0.9742, 0.285, 0.9742, 0.285, 0.9742, 0.285, 0.9742, 0.285, 0.9742, 0.285, 0.9742, 0.285, 0.9742, 0.285, 0.9742, 0.285, 0.9742, 0.285, 0.9742, 0.285, 0.9742, 0.285, 0.9742, 0.285, 0.9742, 0.285, 0.9742, 0.285, 0.9742, 0.285, 0.9742, 0.285, 0.9742, 0.285, 0.9742, 0.285, 0.9742, 0.285, 0.9742, 0.285, 0.9742, 0.285, 0.9742, 0.285, 0.9742, 0.285, 0.9742, 0.285, 0.9742, 0.285, 0.9742, 0.285, 0.9742, 0.285, 0.9742, 0.285, 0.9742, 0.285, 0.9742, 0.285, 0.9742, 0.285, 0.9742, 0.285, 0.9742, 0.285, 0.9742, 0.285, 0.9742, 0.285, 0.9742, 0.285, 0.9742, 0.285, 0.9742, 0.285, 0.9742, 0.285, 0.9742, 0.285, 0.9742, 0.285, 0.9742, 0.285, 0.9742, 0.285, 0.9742, 0.285, 0.9742, 0.285, 0.9742, 0.285, 0.9742, 0.285, 0.9742, 0.285, 0.9742, 0.285, 0.9742, 0.285, 0.9742, 0.285, 0.9742, 0.285, 0.9742, 0.285, 0.9742, 0.285, 0.9742, 0.285, 0.9742, 0.285, 0.9742, 0.285, 0.9742, 0.285, 0.9742, 0.285, 0.9742, 0.285, 0.9742, 0.285, 0.9742, 0.285, 0.9742, 0.285, 0.9742, 0.285, 0.9742, 0.285, 0.9742, 0.285, 0.9742, 0.285, 0.9742, 0.285, 0.9742, 0.285, 0.9742, 0.285, 0.9742, 0.285, 0.9742, 0.285, 0.9742, 0.285, 0.9742, 0.285, 0.9742, 0.285, 0.9742, 0.285, 0.9742, 0.285, 0.9742, 0.285, 0.9742, 0.285, 0.9742, 0.285, 0.9742, 0.285, 0.9742, 0.285, 0.9742, 0.285, 0.9742, 0.285, 0.9742, 0.285, 0.9742, 0.285, 0.9742, 0.285, 0.9742, 0.285, 0.9742, 0.285, 0.9742, 0.285, 0.9742, 0.285, 0.9742, 0.285, 0.9742, 0.285, 0.9742, 0.285, 0.9742, 0.285, 0.9742, 0.285, 0.9742, 0.285, 0.9742, 0.285, 0.9742, 0.285, 0.9742, 0.285, 0.9742, 0.285, 0.9742, 0.285, 0.9742, 0.285, 0.9742, 0.285, 0.9742, 0.285, 0.9742, 0.285, 0.9742, 0.285, 0.9742, 0.285, 0.9742, 0.285, 0.9742, 0.285, 0.9742, 0.285, 0.9742, 0.285, 0.9742, 0.285, 0.9742, 0.285, 0.9742, 0.285, 0.9742, 0.285, 0.9742, 0.285, 0.9742, 0.285, 0.9742, 0.285, 0.9742, 0.285, 0.9742, 0.285, 0.9742, 0.285, 0.9742, 0.285, 0.9742, 0.285, 0.9742, 0.285, 0.9742, 0.285, 0.9742, 0.285, 0.9742, 0.285, 0.9742, 0.285, 0.9742, 0.285, 0.9742, 0.285, 0.9742, 0.285, 0.9742, 0.285, 0.9742, 0.285, 0.9742, 0.285, 0.9742, 0.285, 0.9742, 0.285, 0.9742, 0.285, 0.9742, 0.285, 0.9742, 0.285, 0.9742, 0.285, 0.9742, 0.285, 0.9742, 0.285, 0.9742, 0.285, 0.9742, 0.285, 0.9742, 0.285, 0.9742, 0.285, 0.9742, 0.285, 0.9742, 0.285, 0.9742, 0.285, 0.9742, 0.285, 0.9742, 0.285, 0.9742, 0.285, 0.9742, 0.285, 0.9742, 0.285, 0.9742, 0.285, 0.9742, 0.285, 0.9742, 0.285, 0.9742, 0.285, 0.9742, 0.285, 0.9742, 0.285, 0.9742, 0.285, 0.9742, 0.285, 0.9742, 0.285, 0.9742, 0.285, 0.9742, 0.285, 0.9742, 0.285, 0.9742, 0.285, 0.9742, 0.285, 0.9742, 0.285, 0.9742, 0.285, 0.9742, 0.285, 0.9742, 0.285, 0.9742, 0.285, 0.9742, 0.285, 0.9742, 0.285, 0.9742, 0.285, 0.9742, 0.285, 0.9742, 0.285, 0.9742, 0.285, 0.9742, 0.285, 0.9742, 0.285, 0.9742, 0.285, 0.9742, 0.285, 0.9742, 0.285, 0.9742, 0.285, 0.9742, 0.285, 0.9742, 0.285, 0.9742, 0.285, 0.9742, 0.285, 0.9742, 0.285, 0.9742, 0.285, 0.9742, 0.285, 0.9742, 0.285, 0.9742, 0.285, 0.9742, 0.285, 0.9742, 0.285, 0.9742, 0.285, 0.9742, 0.285, 0.9742, 0.285, 0.9742, 0.285, 0.9742, 0.285, 0.9742, 0.285, 0.9742, 0.285, 0.9742, 0.285, 0.9742, 0.285, 0.9742, 0.285, 0.9742, 0.285, 0.9742, 0.285, 0.9742, 0.285, 0.9742, 0.285, 0.9742, 0.285, 0.9742, 0.285, 0.9742, 0.285, 0.9742, 0.285, 0.9742, 0.285, 0.9742, 0.285, 0.9742, 0.285, 0.9742, 0.285, 0.9742, 0.285, 0.9742, 0.285, 0.9742, 0.285, 0.9742, 0.285, 0.9742, 0.285, 0.9742, 0.285, 0.9742, 0.285, 0.9742, 0.285, 0.9742, 0.285, 0.9742, 0.285, 0.9742, 0.285, 0.9742, 0.285, 0.9742, 0.285, 0.9742, 0.285, 0.9742, 0.285, 0.9742, 0.285, 0.9742, 0.285, 0.9742, 0.285, 0.9742, 0.285, 0.9742, 0.285, 0.9742, 0.285, 0.9742, 0.285, 0.9742, 0.285, 0.9742, 0.285, 0.9742, 0.285, 0.9742, 0.285, 0.9742, 0.285, 0.9742, 0.285, 0.9742, 0.285, 0.9742, 0.285, 0.9742, 0.285, 0.9742, 0.285, 0.9742, 0.285, 0.9742, 0.285, 0.9742, 0.285, 0.9742, 0.285, 0.9742, 0.285, 0.9742, 0.285, 0.9742, 0.285, 0.9742, 0.285, 0.9742, 0.285, 0.9742, 0.285, 0.9742, 0.285, 0.9742, 0.285, 0.9742, 0.285, 0.9742, 0.285, 0.9742, 0.285, 0.9742, 0.285, 0.9742, 0.285, 0.9742, 0.285, 0.9742, 0.285, 0.9742, 0.285, 0.9742, 0.285, 0.9742, 0.285, 0.9742, 0.285, 0.9742, 0.285, 0.9742, 0.285, 0.9742, 0.285, 0.9742, 0.285, 0.9742, 0.285, 0.9742, 0.285, 0.9742, 0.285, 0.9742, 0.285, 0.9742, 0.285, 0.9742, 0.285, 0.9742, 0.285, 0.9742, 0.285, 0.9742, 0.285, 0.9742, 0.285, 0.9742, 0.285, 0.9742, 0.285, 0.9742, 0.285, 0.9742, 0.285, 0.9742, 0.285, 0.9742, 0.285, 0.9742, 0.285, 0.9742, 0.285, 0.9742, 0.285, 0.9742, 0.285, 0.9742, 0.285, 0.9742, 0.285, 0.9742, 0.285, 0.9742, 0.285, 0.9742, 0.285, 0.9742, 0.285, 0.9742, 0.285, 0.9742, 0.285, 0.9742, 0.285, 0.9742, 0.285, 0.9742, 0.285, 0.9742, 0.285, 0.9742, 0.285, 0.9742, 0.285, 0.9742, 0.285, 0.9742, 0.285, 0.9742, 0.285, 0.9742, 0.285, 0.9742, 0.285, 0.9742, 0.285, 0.9742, 0.285, 0.9742, 0.285, 0.9742, 0.285, 0.9742, 0.285, 0.9742, 0.285, 0.9742, 0.285, 0.9742, 0.285, 0.9742, 0.285, 0.9742, 0.285, 0.9742, 0.285, 0.9742, 0.285, 0.9742, 0.285, 0.9742, 0.285, 0.9742, 0.285, 0.9742, 0.285, 0.9742, 0.285, 0.9742, 0.285, 0.9742, 0.285, 0.9742, 0.285, 0.9742, 0.285, 0.9742, 0.285, 0.9742, 0.285, 0.9742, 0.285, 0.9742, 0.285, 0.9742, 0.285, 0.9742, 0.285, 0.9742, 0.285, 0.9742, 0.285, 0.9742, 0.285, 0.9742, 0.285, 0.9742, 0.285, 0.9742, 0.285, 0.9742, 0.285, 0.9742, 0.285, 0.9742, 0.285, 0.9742, 0.285, 0.9742, 0.285, 0.9742, 0.285, 0.9742, 0.285, 0.9742, 0.285, 0.9742, 0.285, 0.9742, 0.285, 0.9742, 0.285, 0.9742, 0.285, 0.9742, 0.285, 0.9742, 0.285, 0.9742, 0.285, 0.9742, 0.285, 0.9742, 0.285, 0.9742, 0.285, 0.9742, 0.285, 0.9742, 0.285, 0.9742, 0.285, 0.9742, 0.285, 0.9742, 0.285, 0.9742, 0.285, 0.9742, 0.285, 0.9742, 0.285, 0.9742, 0.285, 0.9742, 0.285, 0.9742, 0.285, 0.9742, 0.285, 0.9742, 0.285, 0.9742, 0.285, 0.9742, 0.285, 0.9742, 0.285, 0.9742, 0.285, 0.9742, 0.285, 0.9742, 0.285, 0.9742, 0.285, 0.9742, 0.285, 0.9742, 0.285, 0.9742, 0.285, 0.9742, 0.285, 0.9742, 0.285, 0.9742, 0.285, 0.9742, 0.285, 0.9742, 0.285, 0.9742, 0.285, 0.9742, 0.285, 0.9742, 0.285, 0.9742, 0.285, 0.9742, 0.285, 0.9742, 0.285, 0.9742, 0.285, 0.9742, 0.285, 0.9742, 0.285, 0.9742, 0.285, 0.9742, 0.285, 0.9742, 0.285, 0.9742, 0.285, 0.9742, 0.285, 0.9742, 0.285, 0.9742, 0.285, 0.9742, 0.285, 0.9742, 0.285, 0.9742, 0.285, 0.9742, 0.285, 0.9742, 0.285, 0.9742, 0.285, 0.9742, 0.285, 0.9742, 0.285, 0.9742, 0.285, 0.9742, 0.285, 0.9742, 0.285, 0.9742, 0.285, 0.9742, 0.285, 0.9742, 0.285, 0.9742, 0.285, 0.9742, 0.285, 0.9742, 0.285, 0.9742, 0.285, 0.9742, 0.285, 0.9742, 0.285, 0.9742, 0.285, 0.9742, 0.285, 0.9742, 0.285, 0.9742, 0.285, 0.9742, 0.285, 0.9742, 0.285, 0.9742, 0.285, 0.9742, 0.285, 0.9742, 0.285, 0.9742, 0.285, 0.9742, 0.285, 0.9742, 0.285, 0.9742, 0.285, 0.9742, 0.285, 0.9742, 0.285, 0.9742, 0.285, 0.9742, 0.285, 0.9742, 0.285, 0.9742, 0.285, 0.9742, 0.285, 0.9742, 0.285, 0.9742, 0.285, 0.9742, 0.285, 0.9742, 0.285, 0.9742, 0.285, 0.9742, 0.285, 0.9742, 0.285, 0.9742, 0.285, 0.9742, 0.285, 0.9742, 0.285, 0.9742, 0.285, 0.9742, 0.285, 0.9742, 0.285, 0.9742, 0.285, 0.9742, 0.285, 0.9742, 0.285, 0.9742, 0.285, 0.9742, 0.285, 0.9742, 0.285, 0.9742, 0.285, 0.9742, 0.285, 0.9742, 0.285, 0.9742, 0.285, 0.9742, 0.285, 0.9742, 0.285, 0.9742, 0.285, 0.9742, 0.285, 0.9742, 0.285, 0.9742, 0.285, 0.9742, 0.285, 0.9742, 0.285, 0.9742, 0.285, 0.9742, 0.285, 0.9742, 0.285, 0.9742, 0.285, 0.9742, 0.285, 0.9742, 0.285, 0.9742, 0.285, 0.9742, 0.285, 0.9742, 0.285, 0.9742, 0.285, 0.9742, 0.285, 0.9742, 0.285, 0.9742, 0.285, 0.9742, 0.285, 0.9742, 0.285, 0.9742, 0.285, 0.9742, 0.285, 0.9742, 0.285, 0.9742, 0.285, 0.9742, 0.285, 0.9742, 0.285, 0.9742, 0.285, 0.9742, 0.285, 0.9742, 0.285, 0.9742, 0.285, 0.9742, 0.285, 0.9742, 0.285, 0.9742, 0.285, 0.9742, 0.285, 0.9742, 0.285, 0.9742, 0.285, 0.9742, 0.285, 0.9742, 0.285, 0.9742, 0.285, 0.9742, 0.285, 0.9742, 0.285, 0.9742, 0.285, 0.9742, 0.285, 0.9742, 0.285, 0.9742, 0.285, 0.9742, 0.285, 0.9742, 0.285, 0.9742, 0.285, 0.9742, 0.285, 0.9742, 0.285, 0.9742, 0.285, 0.9742, 0.285, 0.9742, 0.285, 0.9742, 0.285, 0.9742, 0.285, 0.9742, 0.285, 0.9742, 0.285, 0.9742, 0.285, 0.9742, 0.285, 0.9742, 0.285, 0.9742, 0.285, 0.9742, 0.285, 0.9742, 0.285, 0.9742, 0.285, 0.9742, 0.285, 0.9742, 0.285, 0.9742, 0.285, 0.9742, 0.285, 0.9742, 0.285, 0.9742, 0.285, 0.9742, 0.285, 0.9742, 0.285, 0.9742, 0.285, 0.9742, 0.285, 0.9742, 0.285, 0.9742, 0.285, 0.9742, 0.285, 0.9742, 0.285, 0.9742, 0.285, 0.9742, 0.285, 0.9742, 0.285, 0.9742, 0.285, 0.9742, 0.285, 0.9742, 0.285, 0.9742, 0.285, 0.9742, 0.285, 0.9742, 0.285, 0.9742, 0.285, 0.9742, 0.285, 0.9742, 0.285, 0.9742, 0.285, 0.9742, 0.285, 0.9742, 0.285, 0.9742, 0.285, 0.9742, 0.285, 0.9742, 0.285, 0.9742, 0.285, 0.9742, 0.285, 0.9742, 0.285, 0.9742, 0.285, 0.9742, 0.285, 0.9742, 0.285, 0.9742, 0.285, 0.9742, 0.285, 0.9742, 0.285, 0.9742, 0.285, 0.9742, 0.285, 0.9742, 0.285, 0.9742, 0.285, 0.9742, 0.285, 0.9742, 0.285, 0.9742, 0.285, 0.9742, 0.285, 0.9742, 0.285, 0.9742, 0.285, 0.9742, 0.285, 0.9742, 0.285, 0.9742, 0.285, 0.9742, 0.285, 0.9742, 0.285, 0.9742, 0.285, 0.9742, 0.285, 0.9742, 0.285, 0.9742, 0.285, 0.9742, 0.285, 0.9742, 0.285, 0.9742, 0.285, 0.9742, 0.285, 0.9742, 0.285, 0.9742, 0.285, 0.9742, 0.285, 0.9742, 0.285, 0.9742, 0.285, 0.9742, 0.285, 0.9742, 0.285, 0.9742, 0.285, 0.9742, 0.285, 0.9742, 0.285, 0.9742, 0.285, 0.9742, 0.285, 0.9742, 0.285, 0.9742, 0.285, 0.9742, 0.285, 0.9742, 0.285, 0.9742, 0.285, 0.9742, 0.285, 0.9742, 0.285, 0.9742, 0.285, 0.9742, 0.285, 0.9742, 0.285, 0.9742, 0.285, 0.9742, 0.285, 0.9742, 0.285, 0.9742, 0.285, 0.9742, 0.285, 0.9742, 0.285, 0.9742, 0.285, 0.9742, 0.285, 0.9742, 0.285, 0.9742, 0.285, 0.9742, 0.285, 0.9742, 0.285, 0.9742, 0.285, 0.9742, 0.285, 0.9742, 0.285, 0.9742, 0.285, 0.9742, 0.285, 0.9742, 0.285, 0.9742, 0.285, 0.9742, 0.285, 0.9742, 0.285, 0.9742, 0.285, 0.9742, 0.285, 0.9742, 0.285, 0.9742, 0.285, 0.9742, 0.285, 0.9742, 0.285, 0.9742, 0.285, 0.9742, 0.285, 0.9742, 0.285, 0.9742, 0.285, 0.9742, 0.285, 0.9742, 0.285, 0.9742, 0.285, 0.9742, 0.285, 0.9742, 0.285, 0.9742, 0.285, 0.9742, 0.285, 0.9742, 0.285, 0.9742, 0.285, 0.9742, 0.285, 0.9742, 0.285, 0.9742, 0.285, 0.9742, 0.285, 0.9742, 0.285, 0.9742, 0.285, 0.9742, 0.285, 0.9742, 0.285, 0.9742, 0.285, 0.9742, 0.285, 0.9742, 0.285, 0.9742, 0.285, 0.9742, 0.285, 0.9742, 0.285, 0.9742, 0.285, 0.9742, 0.285, 0.9742, 0.285, 0.9742, 0.285, 0.9742, 0.285, 0.9742, 0.285, 0.9742, 0.285, 0.9742, 0.285, 0.9742, 0.285, 0.9742, 0.285, 0.9742, 0.285, 0.9742, 0.285, 0.9742, 0.285, 0.9742, 0.285, 0.9742, 0.285, 0.9742, 0.285, 0.9742, 0.285, 0.9742, 0.285, 0.9742, 0.285, 0.9742, 0.285, 0.9742, 0.285, 0.9742, 0.285, 0.9742, 0.285, 0.9742, 0.285, 0.9742, 0.285, 0.9742, 0.285, 0.9742, 0.285, 0.9742, 0.285, 0.9742, 0.285, 0.9742, 0.285, 0.9742, 0.285, 0.9742, 0.285, 0.9742, 0.285, 0.9742, 0.285, 0.9742, 0.285, 0.9742, 0.285, 0.9742, 0.285, 0.9742, 0.285, 0.9742, 0.285, 0.9742, 0.285, 0.9742, 0.285, 0.9742, 0.285, 0.9742, 0.285, 0.9742, 0.285, 0.9742, 0.285, 0.9742, 0.285, 0.9742, 0.285, 0.9742, 0.285, 0.9742, 0.285, 0.9742, 0.285, 0.9742, 0.285, 0.9742, 0.285, 0.9742, 0.285, 0.9742, 0.285, 0.9742, 0.285, 0.9742, 0.285, 0.9742, 0.285, 0.9742, 0.285, 0.9742, 0.285, 0.9742, 0.02753, 0.9368, 0.02753, 0.9368, 0.02753, 0.9368, 0.02753, 0.9368, 0.02753, 0.9368, 0.02753, 0.9368, 0.02753, 0.9368, 0.02753, 0.9368, 0.02753, 0.9368, 0.02753, 0.9368, 0.02753, 0.9368, 0.02753, 0.9368, 0.02753, 0.9368, 0.02753, 0.9368, 0.02753, 0.9368, 0.02753, 0.9368, 0.02753, 0.9368, 0.02753, 0.9368, 0.02753, 0.9368, 0.02753, 0.9368, 0.02753, 0.9368, 0.02753, 0.9368, 0.02753, 0.9368, 0.02753, 0.9368, 0.02753, 0.9368, 0.02753, 0.9368, 0.02753, 0.9368, 0.02753, 0.9368, 0.02753, 0.9368, 0.02753, 0.9368, 0.02753, 0.9368, 0.02753, 0.9368, 0.02753, 0.9368, 0.02753, 0.9368, 0.02753, 0.9368, 0.02753, 0.9368, 0.02753, 0.9368, 0.02753, 0.9368, 0.02753, 0.9368, 0.02753, 0.9368, 0.02753, 0.9368, 0.02753, 0.9368, 0.02753, 0.9368, 0.02753, 0.9368, 0.02753, 0.9368, 0.02753, 0.9368, 0.02753, 0.9368, 0.02753, 0.9368, 0.02753, 0.9368, 0.02753, 0.9368, 0.02753, 0.9368, 0.02753, 0.9368, 0.02753, 0.9368, 0.02753, 0.9368, 0.02753, 0.9368, 0.02753, 0.9368, 0.02753, 0.9368, 0.02753, 0.9368, 0.02753, 0.9368, 0.02753, 0.9368, 0.02753, 0.9368, 0.02753, 0.9368, 0.02753, 0.9368, 0.02753, 0.9368, 0.02753, 0.9368, 0.02753, 0.9368, 0.02753, 0.9368, 0.02753, 0.9368, 0.02753, 0.9368, 0.02753, 0.9368, 0.02753, 0.9368, 0.02753, 0.9368, 0.02753, 0.9368, 0.02753, 0.9368, 0.02753, 0.9368, 0.02753, 0.9368, 0.02753, 0.9368, 0.02753, 0.9368, 0.02753, 0.9368, 0.02753, 0.9368, 0.02753, 0.9368, 0.02753, 0.9368, 0.02753, 0.9368, 0.02753, 0.9368, 0.02753, 0.9368, 0.02753, 0.9368, 0.02753, 0.9368, 0.02753, 0.9368, 0.02753, 0.9368, 0.02753, 0.9368, 0.02753, 0.9368, 0.02753, 0.9368, 0.02753, 0.9368, 0.02753, 0.9368, 0.02753, 0.9368, 0.02753, 0.9368, 0.02753, 0.9368, 0.02753, 0.9368, 0.02753, 0.9368, 0.02753, 0.9368, 0.02753, 0.9368, 0.02753, 0.9368, 0.02753, 0.9368, 0.02753, 0.9368, 0.02753, 0.9368, 0.02753, 0.9368, 0.02753, 0.9368, 0.02753, 0.9368, 0.02753, 0.9368, 0.02753, 0.9368, 0.02753, 0.9368, 0.02753, 0.9368, 0.02753, 0.9368, 0.02753, 0.9368, 0.02753, 0.9368, 0.02753, 0.9368, 0.02753, 0.9368, 0.02753, 0.9368, 0.02753, 0.9368, 0.02753, 0.9368, 0.02753, 0.9368, 0.02753, 0.9368, 0.02753, 0.9368, 0.02753, 0.9368, 0.02753, 0.9368, 0.02753, 0.9368, 0.02753, 0.9368, 0.02753, 0.9368, 0.02753, 0.9368, 0.02753, 0.9368, 0.02753, 0.9368, 0.02753, 0.9368, 0.02753, 0.9368, 0.02753, 0.9368, 0.02753, 0.9368, 0.02753, 0.9368, 0.02753, 0.9368, 0.02753, 0.9368, 0.02753, 0.9368, 0.02753, 0.9368, 0.02753, 0.9368, 0.02753, 0.9368, 0.02753, 0.9368, 0.02753, 0.9368, 0.02753, 0.9368, 0.02753, 0.9368, 0.02753, 0.9368, 0.02753, 0.9368, 0.02753, 0.9368, 0.02753, 0.9368, 0.02753, 0.9368, 0.02753, 0.9368, 0.02753, 0.9368, 0.02753, 0.9368, 0.02753, 0.9368, 0.02753, 0.9368, 0.02753, 0.9368, 0.02753, 0.9368, 0.02753, 0.9368, 0.02753, 0.9368, 0.02753, 0.9368, 0.02753, 0.9368, 0.02753, 0.9368, 0.02753, 0.9368, 0.02753, 0.9368, 0.02753, 0.9368, 0.02753, 0.9368, 0.02753, 0.9368, 0.02753, 0.9368, 0.02753, 0.9368, 0.02753, 0.9368, 0.02753, 0.9368, 0.02753, 0.9368, 0.02753, 0.9368, 0.02753, 0.9368, 0.02753, 0.9368, 0.02753, 0.9368, 0.02753, 0.9368, 0.02753, 0.9368, 0.02753, 0.9368, 0.02753, 0.9368, 0.02753, 0.9368, 0.02753, 0.9368, 0.02753, 0.9368, 0.02753, 0.9368, 0.02753, 0.9368, 0.02753, 0.9368, 0.02753, 0.9368, 0.02753, 0.9368, 0.02753, 0.9368, 0.02753, 0.9368, 0.02753, 0.9368, 0.02753, 0.9368, 0.02753, 0.9368, 0.02753, 0.9368, 0.02753, 0.9368, 0.02753, 0.9368, 0.02753, 0.9368, 0.02781, 0.9425, 0.02781, 0.9425, 0.02781, 0.9425, 0.02781, 0.9425, 0.02781, 0.9425, 0.02781, 0.9425, 0.02781, 0.9425, 0.02781, 0.9425, 0.02781, 0.9425, 0.02781, 0.9425, 0.02781, 0.9425, 0.02781, 0.9425, 0.02777, 0.9375, 0.02777, 0.9375, 0.02777, 0.9375, 0.02777, 0.9375, 0.02777, 0.9375, 0.02777, 0.9375, 0.02777, 0.9375, 0.02777, 0.9375, 0.02777, 0.9375, 0.02777, 0.9375, 0.02777, 0.9375, 0.02777, 0.9375, 0.02777, 0.9375, 0.02777, 0.9375, 0.02777, 0.9375, 0.02777, 0.9375, 0.02777, 0.9375, 0.02777, 0.9375, 0.02777, 0.9375, 0.02777, 0.9375, 0.02777, 0.9375, 0.02777, 0.9375, 0.02777, 0.9375, 0.02777, 0.9375, 0.02777, 0.9375, 0.02777, 0.9375, 0.02777, 0.9375, 0.02777, 0.9375, 0.02777, 0.9375, 0.02777, 0.9375, 0.02777, 0.9375, 0.02777, 0.9375, 0.02777, 0.9375, 0.02777, 0.9375, 0.02777, 0.9375, 0.02777, 0.9375, 0.02777, 0.9375, 0.02777, 0.9375, 0.02777, 0.9375, 0.02777, 0.9375, 0.02777, 0.9375, 0.02777, 0.9375, 0.02777, 0.9375, 0.02777, 0.9375, 0.02777, 0.9375, 0.02777, 0.9375, 0.02777, 0.9375, 0.02777, 0.9375, 0.02777, 0.9375, 0.02777, 0.9375, 0.02777, 0.9375, 0.02777, 0.9375, 0.02777, 0.9375, 0.02777, 0.9375, 0.02777, 0.9375, 0.02777, 0.9375, 0.02777, 0.9375, 0.02777, 0.9375, 0.02777, 0.9375, 0.02777, 0.9375, 0.02777, 0.9375, 0.02777, 0.9375, 0.02777, 0.9375, 0.02777, 0.9375, 0.02777, 0.9375, 0.02777, 0.9375, 0.02777, 0.9375, 0.02777, 0.9375, 0.02777, 0.9375, 0.02777, 0.9375, 0.02777, 0.9375, 0.02777, 0.9375, 0.02777, 0.9375, 0.02777, 0.9375, 0.02777, 0.9375, 0.02777, 0.9375, 0.02777, 0.9375, 0.02777, 0.9375, 0.02777, 0.9375, 0.02777, 0.9375, 0.02777, 0.9375, 0.02777, 0.9375, 0.02777, 0.9375, 0.02777, 0.9375, 0.02777, 0.9375, 0.02777, 0.9375, 0.02777, 0.9375, 0.02777, 0.9375, 0.02777, 0.9375, 0.02777, 0.9375, 0.02777, 0.9375, 0.02777, 0.9375, 0.02777, 0.9375, 0.02777, 0.9375, 0.02777, 0.9375, 0.02777, 0.9375, 0.02777, 0.9375, 0.02777, 0.9375, 0.02777, 0.9375, 0.02777, 0.9375, 0.02777, 0.9375, 0.02777, 0.9375, 0.02777, 0.9375, 0.02777, 0.9375, 0.02777, 0.9375, 0.02777, 0.9375, 0.02777, 0.9375, 0.02777, 0.9375, 0.02777, 0.9375, 0.02777, 0.9375, 0.02777, 0.9375, 0.02777, 0.9375, 0.02777, 0.9375, 0.02777, 0.9375, 0.02777, 0.9375, 0.02777, 0.9375, 0.02777, 0.9375, 0.02777, 0.9375, 0.02777, 0.9375, 0.02777, 0.9375, 0.02777, 0.9375, 0.02777, 0.9375, 0.02777, 0.9375, 0.02777, 0.9375, 0.02777, 0.9375, 0.02777, 0.9375, 0.02777, 0.9375, 0.02777, 0.9375, 0.02777, 0.9375, 0.02777, 0.9375, 0.01996, 0.9219, 0.01996, 0.9219, 0.01996, 0.9219, 0.01996, 0.9219, 0.01996, 0.9219, 0.01996, 0.9219, 0.01996, 0.9219, 0.01996, 0.9219, 0.01996, 0.9219, 0.01996, 0.9219, 0.01996, 0.9219, 0.01996, 0.9219, 0.01996, 0.9219, 0.01996, 0.9219, 0.01996, 0.9219, 0.01996, 0.9219, 0.01996, 0.9219, 0.01996, 0.9219, 0.01996, 0.9219, 0.01996, 0.9219, 0.01996, 0.9219, 0.01996, 0.9219, 0.01996, 0.9219, 0.01996, 0.9219, 0.01996, 0.9219, 0.01996, 0.9219, 0.01996, 0.9219, 0.01996, 0.9219, 0.01996, 0.9219, 0.01996, 0.9219, 0.01996, 0.9219, 0.01996, 0.9219, 0.01996, 0.9219, 0.01996, 0.9219, 0.01996, 0.9219, 0.01996, 0.9219, 0.01996, 0.9219, 0.01996, 0.9219, 0.01996, 0.9219, 0.01996, 0.9219, 0.01996, 0.9219, 0.01996, 0.9219, 0.01996, 0.9219, 0.01996, 0.9219, 0.01996, 0.9219, 0.01996, 0.9219, 0.01996, 0.9219, 0.01996, 0.9219, 0.01996, 0.9219, 0.01996, 0.9219, 0.01996, 0.9219, 0.01996, 0.9219, 0.01996, 0.9219, 0.01996, 0.9219, 0.01996, 0.9219, 0.01996, 0.9219, 0.01996, 0.9219, 0.01996, 0.9219, 0.01996, 0.9219, 0.01996, 0.9219, 0.01996, 0.9219, 0.01996, 0.9219, 0.01996, 0.9219, 0.01996, 0.9219, 0.01996, 0.9219, 0.01996, 0.9219, 0.01996, 0.9219, 0.01996, 0.9219, 0.01996, 0.9219, 0.01996, 0.9219, 0.01996, 0.9219, 0.01996, 0.9219, 0.01996, 0.9219, 0.01996, 0.9219, 0.01996, 0.9219, 0.01996, 0.9219, 0.01996, 0.9219, 0.01996, 0.9219, 0.01996, 0.9219, 0.01996, 0.9219, 0.01996, 0.9219, 0.01996, 0.9219, 0.01996, 0.9219, 0.01996, 0.9219, 0.01971, 0.9219, 0.01971, 0.9219, 0.01971, 0.9219, 0.01971, 0.9219, 0.01971, 0.9219, 0.01971, 0.9219, 0.01971, 0.9219, 0.01971, 0.9219, 0.01971, 0.9219, 0.01971, 0.9219, 0.01971, 0.9219, 0.01971, 0.9219, 0.01971, 0.9219, 0.01971, 0.9219, 0.01971, 0.9219, 0.01971, 0.9219, 0.01971, 0.9219, 0.01971, 0.9219, 0.01971, 0.9219, 0.01971, 0.9219, 0.01971, 0.9219, 0.01971, 0.9219, 0.01971, 0.9219, 0.01971, 0.9219, 0.01971, 0.9219, 0.01971, 0.9219, 0.01971, 0.9219, 0.01971, 0.9219, 0.01971, 0.9219, 0.01971, 0.9219, 0.01971, 0.9219, 0.01971, 0.9219, 0.01971, 0.9219, 0.01971, 0.9219, 0.01971, 0.9219, 0.01971, 0.9219, 0.01971, 0.9219, 0.01971, 0.9219, 0.01971, 0.9219, 0.01971, 0.9219, 0.01971, 0.9219, 0.01971, 0.9219, 0.01971, 0.9219, 0.01971, 0.9219, 0.01971, 0.9219, 0.01971, 0.9219, 0.01971, 0.9219, 0.01971, 0.9219, 0.01971, 0.9219, 0.01971, 0.9219, 0.01971, 0.9219, 0.01971, 0.9219, 0.01971, 0.9219, 0.01971, 0.9219, 0.01971, 0.9219, 0.01971, 0.9219, 0.01971, 0.9219, 0.01971, 0.9219, 0.01971, 0.9219, 0.01971, 0.9219, 0.01971, 0.9219, 0.01971, 0.9219, 0.01971, 0.9219, 0.01971, 0.9219, 0.01971, 0.9219, 0.01971, 0.9219, 0.01971, 0.9219, 0.01971, 0.9219, 0.01971, 0.9219, 0.01971, 0.9219, 0.01971, 0.9219, 0.01971, 0.9219, 0.01971, 0.9219, 0.01971, 0.9219, 0.01971, 0.9219, 0.01971, 0.9219, 0.01971, 0.9219, 0.01971, 0.9219, 0.01971, 0.9219, 0.01971, 0.9219, 0.01971, 0.9219, 0.01971, 0.9219, 0.01971, 0.9219, 0.01971, 0.9219, 0.01971, 0.9219, 0.01971, 0.9219, 0.01971, 0.9219, 0.01971, 0.9219, 0.01971, 0.9219, 0.01971, 0.9219, 0.01971, 0.9219, 0.01971, 0.9219, 0.01971, 0.9219, 0.01971, 0.9219, 0.01971, 0.9219, 0.01971, 0.9219, 0.01971, 0.9219, 0.01971, 0.9219, 0.01971, 0.9219, 0.01971, 0.9219, 0.01971, 0.9219, 0.01971, 0.9219, 0.01971, 0.9219, 0.01971, 0.9219, 0.01971, 0.9219, 0.01971, 0.9219, 0.285, 0.9742, 0.285, 0.9742, 0.285, 0.9742, 0.285, 0.9742, 0.285, 0.9742, 0.285, 0.9742, 0.285, 0.9742, 0.285, 0.9742, 0.285, 0.9742, 0.285, 0.9742, 0.285, 0.9742, 0.285, 0.9742, 0.285, 0.9742, 0.285, 0.9742, 0.285, 0.9742, 0.285, 0.9742, 0.285, 0.9742, 0.285, 0.9742, 0.285, 0.9742, 0.285, 0.9742, 0.285, 0.9742, 0.285, 0.9742, 0.285, 0.9742, 0.285, 0.9742, 0.285, 0.9742, 0.285, 0.9742, 0.285, 0.9742, 0.285, 0.9742, 0.285, 0.9742, 0.285, 0.9742, 0.285, 0.9742, 0.285, 0.9742, 0.285, 0.9742, 0.285, 0.9742, 0.285, 0.9742, 0.285, 0.9742, 0.285, 0.9742, 0.285, 0.9742, 0.285, 0.9742, 0.285, 0.9742, 0.285, 0.9742, 0.285, 0.9742, 0.285, 0.9742, 0.285, 0.9742, 0.285, 0.9742, 0.285, 0.9742, 0.285, 0.9742, 0.285, 0.9742, 0.285, 0.9742, 0.285, 0.9742, 0.285, 0.9742, 0.285, 0.9742, 0.285, 0.9742, 0.285, 0.9742, 0.285, 0.9742, 0.285, 0.9742, 0.285, 0.9742, 0.285, 0.9742, 0.285, 0.9742, 0.285, 0.9742, 0.285, 0.9742, 0.285, 0.9742, 0.285, 0.9742, 0.285, 0.9742, 0.285, 0.9742, 0.285, 0.9742, 0.285, 0.9742, 0.285, 0.9742, 0.285, 0.9742, 0.285, 0.9742, 0.285, 0.9742, 0.285, 0.9742, 0.285, 0.9742, 0.285, 0.9742, 0.285, 0.9742, 0.285, 0.9742, 0.285, 0.9742, 0.285, 0.9742, 0.285, 0.9742, 0.285, 0.9742, 0.285, 0.9742, 0.285, 0.9742, 0.285, 0.9742, 0.285, 0.9742, 0.285, 0.9742, 0.285, 0.9742, 0.285, 0.9742, 0.285, 0.9742, 0.285, 0.9742, 0.285, 0.9742, 0.285, 0.9742, 0.285, 0.9742, 0.285, 0.9742, 0.285, 0.9742, 0.285, 0.9742, 0.285, 0.9742, 0.285, 0.9742, 0.285, 0.9742, 0.285, 0.9742, 0.285, 0.9742, 0.285, 0.9742, 0.285, 0.9742, 0.285, 0.9742, 0.285, 0.9742, 0.285, 0.9742, 0.285, 0.9742, 0.285, 0.9742, 0.285, 0.9742, 0.285, 0.9742, 0.285, 0.9742, 0.285, 0.9742, 0.285, 0.9742, 0.285, 0.9742, 0.285, 0.9742, 0.285, 0.9742, 0.285, 0.9742, 0.285, 0.9742, 0.285, 0.9742, 0.285, 0.9742, 0.285, 0.9742, 0.285, 0.9742, 0.285, 0.9742, 0.285, 0.9742, 0.285, 0.9742, 0.285, 0.9742, 0.285, 0.9742, 0.285, 0.9742, 0.285, 0.9742, 0.285, 0.9742, 0.285, 0.9742, 0.285, 0.9742, 0.285, 0.9742, 0.285, 0.9742, 0.285, 0.9742, 0.285, 0.9742, 0.285, 0.9742, 0.285, 0.9742, 0.285, 0.9742, 0.285, 0.9742, 0.285, 0.9742, 0.285, 0.9742, 0.285, 0.9742, 0.285, 0.9742, 0.285, 0.9742, 0.285, 0.9742, 0.285, 0.9742, 0.285, 0.9742, 0.285, 0.9742, 0.285, 0.9742, 0.285, 0.9742, 0.285, 0.9742, 0.285, 0.9742, 0.285, 0.9742, 0.285, 0.9742, 0.285, 0.9742, 0.285, 0.9742, 0.285, 0.9742, 0.285, 0.9742, 0.285, 0.9742, 0.285, 0.9742, 0.285, 0.9742, 0.285, 0.9742, 0.285, 0.9742, 0.285, 0.9742, 0.285, 0.9742, 0.285, 0.9742, 0.285, 0.9742, 0.285, 0.9742, 0.285, 0.9742, 0.285, 0.9742, 0.285, 0.9742, 0.285, 0.9742, 0.285, 0.9742, 0.285, 0.9742, 0.285, 0.9742, 0.285, 0.9742, 0.285, 0.9742, 0.285, 0.9742, 0.285, 0.9742, 0.285, 0.9742, 0.285, 0.9742, 0.285, 0.9742, 0.285, 0.9742, 0.285, 0.9742, 0.285, 0.9742, 0.285, 0.9742, 0.285, 0.9742, 0.285, 0.9742, 0.285, 0.9742, 0.285, 0.9742, 0.285, 0.9742, 0.285, 0.9742, 0.285, 0.9742, 0.285, 0.9742, 0.285, 0.9742, 0.285, 0.9742, 0.285, 0.9742, 0.285, 0.9742, 0.285, 0.9742, 0.285, 0.9742, 0.285, 0.9742, 0.285, 0.9742, 0.285, 0.9742, 0.285, 0.9742, 0.285, 0.9742, 0.285, 0.9742, 0.285, 0.9742, 0.285, 0.9742, 0.285, 0.9742, 0.285, 0.9742, 0.285, 0.9742, 0.285, 0.9742, 0.285, 0.9742, 0.285, 0.9742, 0.285, 0.9742, 0.285, 0.9742, 0.285, 0.9742, 0.285, 0.9742, 0.285, 0.9742, 0.285, 0.9742, 0.285, 0.9742, 0.285, 0.9742, 0.285, 0.9742, 0.285, 0.9742, 0.285, 0.9742, 0.285, 0.9742, 0.285, 0.9742, 0.285, 0.9742, 0.285, 0.9742, 0.285, 0.9742, 0.285, 0.9742, 0.285, 0.9742, 0.285, 0.9742, 0.285, 0.9742, 0.285, 0.9742, 0.285, 0.9742, 0.285, 0.9742, 0.285, 0.9742, 0.285, 0.9742, 0.285, 0.9742, 0.285, 0.9742, 0.285, 0.9742, 0.285, 0.9742, 0.285, 0.9742, 0.285, 0.9742, 0.285, 0.9742, 0.285, 0.9742, 0.285, 0.9742, 0.285, 0.9742, 0.285, 0.9742, 0.285, 0.9742, 0.285, 0.9742, 0.01971, 0.9219, 0.01971, 0.9219, 0.01971, 0.9219, 0.01971, 0.9219, 0.01971, 0.9219, 0.01971, 0.9219, 0.01971, 0.9219, 0.01971, 0.9219, 0.01971, 0.9219, 0.01971, 0.9219, 0.01971, 0.9219, 0.01971, 0.9219, 0.01971, 0.9219, 0.01971, 0.9219, 0.01971, 0.9219, 0.01971, 0.9219, 0.01971, 0.9219, 0.01971, 0.9219, 0.01971, 0.9219, 0.01971, 0.9219, 0.01971, 0.9219, 0.01971, 0.9219, 0.01971, 0.9219, 0.01971, 0.9219, 0.01971, 0.9219, 0.01971, 0.9219, 0.01971, 0.9219, 0.01971, 0.9219, 0.01971, 0.9219, 0.01971, 0.9219, 0.01971, 0.9219, 0.01971, 0.9219, 0.01971, 0.9219, 0.01971, 0.9219, 0.01971, 0.9219, 0.01971, 0.9219, 0.01971, 0.9219, 0.01971, 0.9219, 0.01971, 0.9219, 0.01971, 0.9219, 0.01971, 0.9219, 0.01971, 0.9219, 0.01971, 0.9219, 0.01971, 0.9219, 0.01971, 0.9219, 0.01971, 0.9219, 0.01971, 0.9219, 0.01971, 0.9219, 0.01971, 0.9219, 0.01971, 0.9219, 0.01971, 0.9219, 0.01971, 0.9219, 0.01971, 0.9219, 0.01971, 0.9219, 0.01971, 0.9219, 0.01971, 0.9219, 0.01971, 0.9219, 0.01971, 0.9219, 0.01971, 0.9219, 0.01971, 0.9219, 0.01971, 0.9219, 0.01971, 0.9219, 0.01971, 0.9219, 0.01971, 0.9219, 0.01971, 0.9219, 0.01971, 0.9219, 0.01971, 0.9219, 0.01971, 0.9219, 0.01971, 0.9219, 0.01971, 0.9219, 0.01971, 0.9219, 0.01971, 0.9219, 0.01971, 0.9219, 0.01971, 0.9219, 0.01971, 0.9219, 0.01971, 0.9219, 0.01971, 0.9219, 0.01971, 0.9219, 0.01971, 0.9219, 0.01971, 0.9219, 0.01971, 0.9219, 0.01971, 0.9219, 0.01971, 0.9219, 0.01971, 0.9219, 0.01971, 0.9219, 0.01971, 0.9219, 0.01971, 0.9219, 0.01971, 0.9219, 0.01971, 0.9219, 0.01971, 0.9219, 0.01971, 0.9219, 0.01971, 0.9219, 0.01971, 0.9219, 0.01971, 0.9219, 0.01971, 0.9219, 0.01971, 0.9219, 0.01971, 0.9219, 0.01971, 0.9219, 0.01971, 0.9219, 0.01971, 0.9219, 0.01971, 0.9219, 0.01971, 0.9219, 0.01971, 0.9219, 0.01971, 0.9219, 0.01971, 0.9219, 0.01971, 0.9219, 0.01971, 0.9219, 0.01971, 0.9219, 0.01971, 0.9219, 0.01971, 0.9219, 0.01971, 0.9219, 0.01971, 0.9219, 0.01971, 0.9219, 0.01971, 0.9219, 0.01971, 0.9219, 0.01971, 0.9219, 0.01971, 0.9219, 0.01971, 0.9219, 0.01971, 0.9219, 0.01971, 0.9219, 0.01971, 0.9219, 0.01971, 0.9219, 0.01971, 0.9219, 0.01971, 0.9219, 0.01971, 0.9219, 0.01971, 0.9219, 0.01971, 0.9219, 0.01971, 0.9219, 0.01971, 0.9219, 0.01971, 0.9219, 0.01971, 0.9219, 0.01971, 0.9219, 0.01971, 0.9219, 0.01971, 0.9219, 0.01971, 0.9219, 0.01971, 0.9219, 0.01971, 0.9219, 0.01971, 0.9219, 0.01971, 0.9219, 0.01971, 0.9219, 0.01971, 0.9219, 0.01971, 0.9219, 0.01971, 0.9219, 0.01971, 0.9219, 0.01971, 0.9219, 0.01971, 0.9219, 0.01971, 0.9219, 0.01971, 0.9219, 0.01971, 0.9219, 0.01971, 0.9219, 0.01971, 0.9219, 0.01971, 0.9219, 0.01971, 0.9219, 0.01971, 0.9219, 0.01971, 0.9219, 0.01971, 0.9219, 0.01971, 0.9219, 0.01971, 0.9219, 0.01971, 0.9219, 0.01971, 0.9219, 0.01971, 0.9219, 0.01971, 0.9219, 0.01971, 0.9219, 0.01971, 0.9219, 0.01971, 0.9219, 0.01971, 0.9219, 0.01971, 0.9219, 0.01971, 0.9219, 0.01971, 0.9219, 0.01971, 0.9219, 0.01971, 0.9219, 0.01971, 0.9219, 0.01971, 0.9219, 0.01971, 0.9219, 0.01971, 0.9219, 0.01971, 0.9219, 0.01971, 0.9219, 0.01971, 0.9219, 0.01971, 0.9219, 0.01971, 0.9219, 0.01971, 0.9219, 0.01971, 0.9219, 0.01971, 0.9219, 0.01971, 0.9219, 0.01971, 0.9219, 0.01971, 0.9219, 0.01971, 0.9219, 0.01971, 0.9219, 0.01971, 0.9219, 0.01971, 0.9219, 0.01971, 0.9219, 0.01971, 0.9219, 0.01971, 0.9219, 0.01971, 0.9219, 0.01971, 0.9219, 0.01971, 0.9219, 0.01971, 0.9219, 0.01971, 0.9219, 0.01971, 0.9219, 0.01971, 0.9219, 0.01971, 0.9219, 0.01971, 0.9219, 0.01971, 0.9219, 0.01971, 0.9219, 0.01971, 0.9219, 0.01971, 0.9219, 0.01971, 0.9219, 0.01971, 0.9219, 0.01971, 0.9219, 0.01971, 0.9219, 0.01971, 0.9219, 0.01971, 0.9219, 0.01971, 0.9219, 0.01971, 0.9219, 0.01971, 0.9219, 0.01971, 0.9219, 0.01971, 0.9219, 0.01971, 0.9219, 0.01971, 0.9219, 0.01971, 0.9219, 0.01971, 0.9219, 0.01971, 0.9219, 0.01971, 0.9219, 0.01971, 0.9219, 0.01971, 0.9219, 0.01971, 0.9219, 0.01971, 0.9219, 0.01971, 0.9219, 0.01971, 0.9219, 0.01971, 0.9219, 0.01971, 0.9219, 0.01971, 0.9219, 0.01971, 0.9219, 0.01971, 0.9219, 0.01971, 0.9219, 0.01971, 0.9219, 0.01971, 0.9219, 0.01971, 0.9219, 0.01971, 0.9219, 0.01971, 0.9219, 0.01971, 0.9219, 0.01971, 0.9219, 0.01971, 0.9219, 0.01971, 0.9219, 0.01971, 0.9219, 0.01971, 0.9219, 0.01971, 0.9219, 0.01971, 0.9219, 0.01971, 0.9219, 0.01971, 0.9219, 0.01971, 0.9219, 0.01971, 0.9219, 0.01971, 0.9219, 0.01971, 0.9219, 0.01971, 0.9219, 0.01971, 0.9219, 0.01971, 0.9219, 0.01971, 0.9219, 0.01971, 0.9219, 0.01971, 0.9219, 0.01971, 0.9219, 0.01971, 0.9219, 0.01971, 0.9219, 0.01971, 0.9219, 0.01971, 0.9219, 0.01971, 0.9219, 0.01971, 0.9219, 0.01971, 0.9219, 0.01971, 0.9219, 0.01971, 0.9219, 0.01971, 0.9219, 0.01971, 0.9219, 0.01971, 0.9219, 0.01971, 0.9219, 0.01971, 0.9219, 0.01971, 0.9219, 0.01971, 0.9219, 0.01971, 0.9219, 0.01971, 0.9219, 0.01971, 0.9219, 0.01971, 0.9219, 0.01971, 0.9219, 0.01971, 0.9219, 0.01971, 0.9219, 0.01971, 0.9219, 0.01971, 0.9219, 0.01971, 0.9219, 0.01971, 0.9219, 0.01971, 0.9219, 0.01971, 0.9219, 0.01971, 0.9219, 0.01971, 0.9219, 0.01971, 0.9219, 0.01971, 0.9219, 0.01971, 0.9219, 0.01971, 0.9219, 0.01971, 0.9219, 0.01971, 0.9219, 0.01971, 0.9219, 0.01971, 0.9219, 0.01971, 0.9219, 0.01971, 0.9219, 0.01971, 0.9219, 0.01971, 0.9219, 0.01971, 0.9219, 0.01971, 0.9219, 0.01971, 0.9219, 0.01971, 0.9219, 0.01971, 0.9219, 0.01971, 0.9219, 0.01971, 0.9219, 0.01971, 0.9219, 0.01926, 0.8785, 0.01926, 0.8785, 0.01926, 0.8785, 0.01926, 0.8785, 0.01926, 0.8785, 0.01926, 0.8785, 0.01926, 0.8785, 0.01926, 0.8785, 0.01926, 0.8785, 0.01926, 0.8785, 0.01926, 0.8785, 0.01926, 0.8785, 0.01926, 0.8785, 0.01926, 0.8785, 0.01926, 0.8785, 0.01926, 0.8785, 0.01926, 0.8785, 0.01926, 0.8785, 0.01926, 0.8785, 0.01926, 0.8785, 0.01926, 0.8785, 0.01926, 0.8785, 0.01926, 0.8785, 0.01926, 0.8785, 0.01926, 0.8785, 0.01926, 0.8785, 0.01926, 0.8785, 0.01926, 0.8785, 0.01926, 0.8785, 0.01926, 0.8785, 0.01926, 0.8785, 0.01926, 0.8785, 0.01926, 0.8785, 0.01926, 0.8785, 0.01926, 0.8785, 0.01926, 0.8785, 0.01926, 0.8785, 0.01926, 0.8785, 0.01926, 0.8785, 0.01926, 0.8785, 0.01926, 0.8785, 0.01926, 0.8785, 0.01926, 0.8785, 0.01926, 0.8785, 0.01926, 0.8785, 0.01926, 0.8785, 0.01926, 0.8785, 0.01926, 0.8785, 0.01926, 0.8785, 0.01926, 0.8785, 0.01926, 0.8785, 0.01926, 0.8785, 0.01926, 0.8785, 0.01926, 0.8785, 0.01926, 0.8785, 0.01926, 0.8785, 0.01926, 0.8785, 0.01926, 0.8785, 0.01926, 0.8785, 0.01926, 0.8785, 0.01926, 0.8785, 0.01926, 0.8785, 0.01926, 0.8785, 0.01926, 0.8785, 0.01926, 0.8785, 0.01926, 0.8785, 0.01926, 0.8785, 0.01926, 0.8785, 0.01926, 0.8785, 0.01926, 0.8785, 0.01926, 0.8785, 0.01926, 0.8785, 0.01926, 0.8785, 0.01926, 0.8785, 0.01926, 0.8785, 0.01926, 0.8785, 0.01926, 0.8785, 0.01926, 0.8785, 0.01926, 0.8785, 0.01926, 0.8785, 0.01926, 0.8785, 0.01926, 0.8785, 0.01926, 0.8785, 0.01926, 0.8785, 0.01926, 0.8785, 0.01926, 0.8785, 0.01926, 0.8785, 0.01926, 0.8785, 0.01926, 0.8785, 0.01926, 0.8785, 0.01926, 0.8785, 0.01926, 0.8785, 0.01926, 0.8785, 0.01926, 0.8785, 0.01926, 0.8785, 0.01926, 0.8785, 0.01926, 0.8785, 0.01926, 0.8785, 0.01926, 0.8785, 0.01926, 0.8785, 0.01926, 0.8785, 0.01926, 0.8785, 0.01926, 0.8785, 0.01926, 0.8785, 0.01926, 0.8785, 0.01926, 0.8785, 0.01926, 0.8785, 0.01926, 0.8785, 0.01926, 0.8785, 0.01926, 0.8785, 0.01926, 0.8785, 0.01926, 0.8785, 0.01926, 0.8785, 0.01926, 0.8785, 0.01926, 0.8785, 0.01926, 0.8785, 0.01926, 0.8785, 0.01926, 0.8785, 0.01926, 0.8785, 0.01926, 0.8785, 0.01926, 0.8785, 0.01926, 0.8785, 0.01926, 0.8785, 0.01926, 0.8785, 0.01926, 0.8785, 0.01926, 0.8785, 0.01926, 0.8785, 0.01926, 0.8785, 0.01926, 0.8785, 0.01926, 0.8785, 0.01926, 0.8785, 0.01926, 0.8785, 0.01926, 0.8785, 0.01926, 0.8785, 0.01926, 0.8785, 0.01926, 0.8785, 0.01926, 0.8785, 0.01926, 0.8785, 0.01926, 0.8785, 0.01926, 0.8785, 0.01926, 0.8785, 0.01926, 0.8785, 0.01926, 0.8785, 0.01926, 0.8785, 0.01926, 0.8785, 0.01926, 0.8785, 0.01926, 0.8785, 0.01926, 0.8785, 0.01926, 0.8785, 0.01926, 0.8785, 0.01926, 0.8785, 0.01926, 0.8785, 0.01926, 0.8785, 0.01926, 0.8785, 0.01926, 0.8785, 0.01926, 0.8785, 0.01926, 0.8785, 0.01926, 0.8785, 0.01926, 0.8785, 0.01926, 0.8785, 0.01926, 0.8785, 0.01926, 0.8785, 0.01926, 0.8785, 0.01926, 0.8785, 0.01926, 0.8785, 0.01926, 0.8785, 0.01926, 0.8785, 0.01926, 0.8785, 0.01926, 0.8785, 0.01926, 0.8785, 0.02289, 0.876, 0.02289, 0.876, 0.02289, 0.876, 0.02289, 0.876, 0.02289, 0.876, 0.02289, 0.876, 0.02289, 0.876, 0.02289, 0.876, 0.02289, 0.876, 0.02289, 0.876, 0.02289, 0.876, 0.02289, 0.876, 0.02289, 0.876, 0.02289, 0.876, 0.02289, 0.876, 0.02289, 0.876, 0.02289, 0.876, 0.02289, 0.876, 0.02289, 0.876, 0.02289, 0.876, 0.02289, 0.876, 0.02289, 0.876, 0.02289, 0.876, 0.02289, 0.876, 0.02289, 0.876, 0.02289, 0.876, 0.02289, 0.876, 0.02289, 0.876, 0.02289, 0.876, 0.02289, 0.876, 0.6324, 0.8644, 0.6324, 0.8644, 0.6324, 0.8644, 0.6324, 0.8644, 0.6324, 0.8644, 0.6324, 0.8644, 0.6324, 0.8644, 0.6324, 0.8644, 0.6324, 0.8644, 0.6324, 0.8644, 0.6324, 0.8644, 0.6324, 0.8644, 0.6324, 0.8644, 0.6324, 0.8644, 0.6324, 0.8644, 0.6324, 0.8644, 0.6324, 0.8644, 0.6324, 0.8644, 0.6324, 0.8644, 0.6324, 0.8644, 0.6324, 0.8644, 0.6324, 0.8644, 0.6324, 0.8644, 0.6324, 0.8644, 0.6324, 0.8644, 0.6324, 0.8644, 0.6324, 0.8644, 0.6324, 0.8644, 0.6324, 0.8644, 0.6324, 0.8644, 0.6324, 0.8644, 0.6324, 0.8644, 0.6324, 0.8644, 0.6324, 0.8644, 0.6324, 0.8644, 0.6324, 0.8644, 0.6324, 0.8644, 0.6324, 0.8644, 0.6324, 0.8644, 0.6324, 0.8644, 0.6324, 0.8644, 0.6324, 0.8644, 0.6324, 0.8644, 0.6324, 0.8644, 0.6324, 0.8644, 0.6324, 0.8644, 0.6324, 0.8644, 0.6324, 0.8644, 0.6324, 0.8644, 0.6324, 0.8644, 0.6324, 0.8644, 0.6324, 0.8644, 0.6324, 0.8644, 0.6324, 0.8644, 0.6324, 0.8644, 0.6324, 0.8644, 0.6324, 0.8644, 0.6324, 0.8644, 0.6324, 0.8644, 0.6324, 0.8644, 0.6324, 0.8644, 0.6324, 0.8644, 0.6324, 0.8644, 0.6324, 0.8644, 0.6324, 0.8644, 0.6324, 0.8644, 0.6324, 0.8644, 0.6324, 0.8644, 0.6324, 0.8644, 0.6324, 0.8644, 0.6324, 0.8644, 0.6324, 0.8644, 0.6324, 0.8644, 0.6324, 0.8644, 0.6324, 0.8644, 0.6324, 0.8644, 0.6324, 0.8644, 0.6324, 0.8644, 0.6324, 0.8644, 0.6324, 0.8644, 0.6324, 0.8644, 0.6324, 0.8644, 0.6324, 0.8644, 0.6324, 0.8644, 0.6324, 0.8644, 0.6324, 0.8644, 0.6324, 0.8644, 0.6324, 0.8644, 0.6324, 0.8644, 0.6324, 0.8644, 0.6324, 0.8644, 0.6324, 0.8644, 0.6324, 0.8644, 0.6324, 0.8644, 0.6324, 0.8644, 0.6324, 0.8644, 0.6324, 0.8644, 0.6324, 0.8644, 0.6324, 0.8644, 0.6324, 0.8644, 0.6324, 0.8644, 0.6324, 0.8644, 0.6324, 0.8644, 0.6324, 0.8644, 0.6324, 0.8644, 0.6324, 0.8644, 0.6324, 0.8644, 0.6324, 0.8644, 0.6324, 0.8644, 0.6324, 0.8644, 0.6324, 0.8644, 0.6324, 0.8644, 0.6324, 0.8644, 0.6324, 0.8644, 0.6324, 0.8644, 0.6324, 0.8644, 0.6324, 0.8644, 0.6324, 0.8644, 0.6324, 0.8644, 0.6324, 0.8644, 0.6324, 0.8644, 0.6324, 0.8644, 0.6324, 0.8644, 0.6324, 0.8644, 0.6324, 0.8644, 0.6324, 0.8644, 0.6324, 0.8644, 0.6324, 0.8644, 0.6324, 0.8644, 0.6324, 0.8644, 0.6324, 0.8644, 0.6324, 0.8644, 0.6324, 0.8644, 0.6324, 0.8644, 0.6324, 0.8644, 0.6324, 0.8644, 0.6324, 0.8644, 0.6324, 0.8644, 0.6324, 0.8644, 0.6324, 0.8644, 0.6324, 0.8644, 0.6324, 0.8644, 0.6324, 0.8644, 0.6324, 0.8644, 0.6324, 0.8644, 0.6324, 0.8644, 0.6324, 0.8644, 0.6324, 0.8644, 0.6324, 0.8644, 0.6324, 0.8644, 0.6324, 0.8644, 0.6324, 0.8644, 0.6324, 0.8644, 0.6324, 0.8644, 0.6324, 0.8644, 0.6324, 0.8644, 0.6324, 0.8644, 0.6324, 0.8644, 0.6324, 0.8644, 0.6324, 0.8644, 0.6324, 0.8644, 0.6324, 0.8644, 0.6324, 0.8644, 0.6324, 0.8644, 0.6324, 0.8644, 0.6324, 0.8644, 0.6324, 0.8644, 0.6324, 0.8644, 0.6324, 0.8644, 0.6324, 0.8644, 0.6324, 0.8644, 0.6324, 0.8644, 0.6324, 0.8644, 0.6324, 0.8644, 0.6324, 0.8644, 0.01971, 0.9219, 0.01971, 0.9219, 0.01971, 0.9219, 0.01971, 0.9219, 0.01971, 0.9219, 0.01971, 0.9219, 0.01971, 0.9219, 0.01971, 0.9219, 0.01971, 0.9219, 0.01971, 0.9219, 0.01971, 0.9219, 0.01971, 0.9219, 0.01971, 0.9219, 0.01971, 0.9219, 0.01971, 0.9219, 0.01971, 0.9219, 0.01971, 0.9219, 0.01971, 0.9219, 0.01971, 0.9219, 0.01971, 0.9219, 0.01971, 0.9219, 0.01971, 0.9219, 0.01971, 0.9219, 0.01971, 0.9219, 0.01971, 0.9219, 0.01971, 0.9219, 0.01971, 0.9219, 0.01971, 0.9219, 0.01971, 0.9219, 0.01971, 0.9219, 0.01971, 0.9219, 0.01971, 0.9219, 0.01971, 0.9219, 0.01971, 0.9219, 0.01971, 0.9219, 0.01971, 0.9219, 0.01971, 0.9219, 0.01971, 0.9219, 0.01971, 0.9219, 0.01971, 0.9219, 0.01971, 0.9219, 0.01971, 0.9219, 0.01971, 0.9219, 0.01971, 0.9219, 0.01971, 0.9219, 0.01971, 0.9219, 0.01971, 0.9219, 0.01971, 0.9219, 0.01971, 0.9219, 0.01971, 0.9219, 0.01971, 0.9219, 0.01971, 0.9219, 0.01971, 0.9219, 0.01971, 0.9219, 0.01971, 0.9219, 0.01971, 0.9219, 0.01971, 0.9219, 0.01971, 0.9219, 0.01971, 0.9219, 0.01971, 0.9219, 0.01971, 0.9219, 0.01971, 0.9219, 0.01971, 0.9219, 0.01971, 0.9219])
me_fiveseven.materials.append(mat_color_palette_001)
me_fiveseven.use_remesh_preserve_volume = False
me_fiveseven.use_remesh_preserve_attributes = False
me_fiveseven.use_mirror_vertex_groups = False
me_fiveseven.update()
me_cube = bpy.data.meshes.new('Cube')
me_cube.from_pydata([(-1.0, -1.0, -1.0), (-1.0, -1.0, 1.0), (-1.0, 1.0, -1.0), (-1.0, 1.0, 1.0), (1.0, -1.0, -1.0), (1.0, -1.0, 1.0), (1.0, 1.0, -1.0), (1.0, 1.0, 1.0)], [(2, 0), (0, 1), (1, 3), (3, 2), (6, 2), (3, 7), (7, 6), (4, 6), (7, 5), (5, 4), (0, 4), (5, 1)], [])
me_cube.use_remesh_preserve_volume = False
me_cube.use_remesh_preserve_attributes = False
me_cube.use_mirror_vertex_groups = False
me_cube.update()
arm_rig = bpy.data.armatures.new('Rig')  # bones are not reproduced

# ---- objects
ob_rig = bpy.data.objects.new('Rig', arm_rig)
ob_arm_mesh = bpy.data.objects.new('Arm_Mesh', me_arm_mesh)
ob_camera = bpy.data.objects.new('Camera', cam_camera_001)
ob_fiveseven = bpy.data.objects.new('FiveSeven', me_fiveseven)
ob_cube = bpy.data.objects.new('Cube', me_cube)

# ---- transforms, parenting, visibility, modifiers, constraints
ob_rig.location = (0.0, 0.0, 0.0)
ob_rig.lineart.crease_threshold = 0.0
ob_arm_mesh.parent = ob_rig
ob_arm_mesh.location = (0.0, 0.0, 0.0)
ob_arm_mesh.lineart.crease_threshold = 0.0
_vg = ob_arm_mesh.vertex_groups.new(name='Shoulder.L')
for _i, _w in zip([0, 1, 2, 3, 16, 17, 18, 19, 20, 21, 22, 23, 52, 53, 54, 55, 56, 57, 58, 59], [0.0, 0.0, 0.0, 0.0, 1.0, 1.0, 1.0, 1.0, 1.0, 1.0, 1.0, 1.0, 1.0, 1.0, 1.0, 1.0, 0.0, 0.0, 0.0, 0.0]): _vg.add([_i], _w, 'REPLACE')
_vg = ob_arm_mesh.vertex_groups.new(name='Arm.L')
for _i, _w in zip([0, 1, 2, 3, 4, 5, 6, 7, 8, 9, 10, 17, 18, 19, 20, 21, 22, 23, 52, 53, 54, 55, 56, 57, 58, 59, 64, 65, 66, 67], [1.0, 1.0, 1.0, 1.0, 0.0, 0.0, 0.0, 0.0, 0.0, 0.0, 0.0, 0.0, 0.05729, 0.00189, 0.0, 0.0, 0.0, 0.0, 0.0, 0.0, 0.0, 0.0, 1.0, 1.0, 1.0, 1.0, 1.0, 1.0, 1.0, 1.0]): _vg.add([_i], _w, 'REPLACE')
_vg = ob_arm_mesh.vertex_groups.new(name='Hand.L')
_vg.add([4, 5, 6, 7, 8, 9, 10, 11, 12, 13, 14, 15, 64, 65, 66, 67], 1.0, 'REPLACE')
_vg = ob_arm_mesh.vertex_groups.new(name='Shoulder.R')
for _i, _w in zip([24, 25, 26, 27, 40, 41, 42, 43, 44, 45, 46, 47, 48, 49, 50, 51, 60, 61, 62, 63], [0.0, 0.0, 0.0, 0.0, 1.0, 0.9774, 1.0, 1.0, 1.0, 1.0, 0.9819, 1.0, 1.0, 1.0, 1.0, 1.0, 0.0, 0.0, 0.0, 0.0]): _vg.add([_i], _w, 'REPLACE')
_vg = ob_arm_mesh.vertex_groups.new(name='Arm.R')
for _i, _w in zip([24, 25, 26, 27, 28, 29, 30, 31, 32, 33, 34, 35, 40, 41, 42, 43, 44, 45, 46, 47, 48, 49, 50, 51, 60, 61, 62, 63, 68, 69, 70, 71], [1.0, 1.0, 1.0, 0.9632, 0.0, 0.0, 0.0, 0.0, 0.0, 0.0, 0.0, 0.0, 0.0, 0.0, 0.0, 0.009085, 0.0, 0.0, 0.0, 0.0, 0.0, 0.0, 0.0, 0.0, 1.0, 1.0, 1.0, 1.0, 1.0, 1.0, 1.0, 1.0]): _vg.add([_i], _w, 'REPLACE')
_vg = ob_arm_mesh.vertex_groups.new(name='Hand.R')
_vg.add([28, 29, 30, 31, 32, 33, 34, 35, 36, 37, 38, 39, 68, 69, 70, 71], 1.0, 'REPLACE')
_vg = ob_arm_mesh.vertex_groups.new(name='ArmIK.L')
for _i, _w in zip([4, 5, 6, 7, 8, 10, 11, 64, 65, 67], [0.0, 0.0, 0.0, 0.0, 0.0, 0.0, 0.0, 0.0, 0.0, 0.0]): _vg.add([_i], _w, 'REPLACE')
_vg = ob_arm_mesh.vertex_groups.new(name='ArmIK.R')
for _i, _w in zip([28, 29, 30, 31, 32, 33, 34, 35, 36, 68, 69, 70, 71], [0.0, 0.0, 0.0, 0.0, 0.0, 0.0, 0.0, 0.0, 0.0, 0.001925, 0.0, 0.0, 0.0]): _vg.add([_i], _w, 'REPLACE')
_vg = ob_arm_mesh.vertex_groups.new(name='ArmPole.L')
_vg = ob_arm_mesh.vertex_groups.new(name='ArmPole.R')
_m = ob_arm_mesh.modifiers.new('Armature', 'ARMATURE')
_m.object = ob_rig
ob_camera.location = (0.0, 0.0, 0.0)
ob_camera.rotation_euler = (1.571, -0.0, -3.142)
ob_camera.lineart.crease_threshold = 0.0
ob_fiveseven.location = (3.725e-09, -1.49e-08, -3.725e-09)
ob_fiveseven.rotation_euler = (4.712, 1.571, 0.0)
ob_fiveseven.scale = (0.01834, 0.01834, 0.01834)
ob_fiveseven.lineart.crease_threshold = 0.0
_vg = ob_fiveseven.vertex_groups.new(name='Weapon')
_vg.add([0, 1, 2, 3, 4, 5, 6, 7, 8, 9, 10, 11, 12, 13, 14, 15, 16, 17, 18, 19, 20, 21, 22, 23, 24, 25, 26, 27, 28, 29, 30, 31, 32, 33, 34, 35, 36, 37, 38, 39, 40, 41, 42, 43, 44, 45, 46, 47, 48, 49, 50, 51, 52, 53, 54, 55, 56, 57, 58, 59, 60, 61, 62, 63, 64, 65, 66, 67, 68, 69, 70, 71, 72, 73, 74, 75, 76, 77, 78, 79, 80, 81, 82, 83, 84, 85, 86, 87, 88, 89, 90, 91, 92, 93, 94, 95, 96, 97, 98, 99, 100, 101, 102, 103, 104, 105, 106, 107, 108, 109, 110, 111, 112, 113, 114, 115, 116, 117, 118, 119, 120, 121, 122, 123, 124, 125, 126, 127, 128, 129, 130, 131, 132, 133, 134, 135, 136, 137, 138, 139, 140, 141, 142, 143, 144, 145, 146, 147, 148, 149, 150, 151, 152, 153, 154, 155, 156, 157, 158, 159, 160, 161, 162, 163, 164, 165, 166, 167, 168, 169, 170, 171, 172, 173, 174, 175, 176, 177, 178, 179, 180, 181, 182, 183, 184, 185, 186, 187, 188, 189, 190, 191, 192, 193, 194, 195, 196, 197, 198, 199, 200, 201, 202, 203, 204, 205, 206, 207, 208, 209, 210, 211, 212, 213, 214, 215, 216, 217, 218, 219, 220, 221, 222, 223, 224, 225, 226, 227, 228, 229, 230, 231, 232, 233, 234, 235, 236, 237, 238, 239, 240, 241, 242, 243, 244, 245, 246, 247, 248, 249, 250, 251, 252, 253, 254, 255, 256, 257, 258, 259, 260, 261, 262, 263, 264, 265, 266, 267, 268, 269, 270, 271, 272, 273, 274, 275, 276, 277, 278, 279, 280, 281, 282, 283, 284, 285, 286, 287, 288, 289, 290, 291, 292, 293, 294, 295, 296, 297, 298, 299, 300, 301, 302, 303, 304, 305, 306, 307, 308, 309, 310, 311, 312, 313, 314, 315, 316, 317, 318, 319, 320, 321, 322, 323, 324, 325, 326, 327, 328, 329, 330, 331, 332, 333, 366, 367, 368, 369, 370, 371, 372, 373, 374, 375, 376, 377, 378, 379, 380, 381, 382, 383, 384, 385, 386, 387, 388, 389, 390, 391, 392, 393, 394, 395, 396, 397, 398, 399, 400, 401, 402, 403, 404, 405, 406, 407, 408, 409, 410, 411, 412, 413, 414, 415, 416, 417, 418, 419, 420, 421, 422, 423, 424, 425], 1.0, 'REPLACE')
_vg = ob_fiveseven.vertex_groups.new(name='Mag')
_vg.add([514, 515, 516, 517, 518, 519, 520, 521, 522, 523, 524, 525, 526, 527, 528, 529, 530, 531, 532, 533, 534, 535, 536, 537, 538, 539, 540, 541, 542, 543, 544, 545, 546, 547, 548, 549, 550, 551, 552, 553, 554, 555, 556, 557, 558, 559, 560, 561, 562, 563, 564, 565, 566, 567, 568, 569, 570, 571, 572, 573, 574, 575, 576, 577, 578, 579, 580, 581, 582, 583, 584, 585, 586, 587, 588, 589, 590, 591, 592, 593, 594, 595, 596, 597, 598, 599, 600, 601, 602, 603, 604, 605, 606, 607, 608, 609, 610, 611, 612, 613, 614, 615, 616, 617, 618, 619, 620, 621, 622, 623, 624, 625], 1.0, 'REPLACE')
_vg = ob_fiveseven.vertex_groups.new(name='Slide')
_vg.add([334, 335, 336, 337, 338, 339, 340, 341, 342, 343, 344, 345, 346, 347, 348, 349, 350, 351, 352, 353, 354, 355, 356, 357, 358, 359, 360, 361, 362, 363, 364, 365, 426, 427, 428, 429, 430, 431, 432, 433, 434, 435, 436, 437, 438, 439, 440, 441, 442, 443, 444, 445, 446, 447, 448, 449, 450, 451, 452, 453, 454, 455, 456, 457, 458, 459, 460, 461, 462, 463, 464, 465, 466, 467, 468, 469, 470, 471, 472, 473, 474, 475, 476, 477, 478, 479, 480, 481, 482, 483, 484, 485, 486, 487, 488, 489, 490, 491, 492, 493, 494, 495, 496, 497, 498, 499, 500, 501, 502, 503, 504, 505, 506, 507, 508, 509, 510, 511, 512, 513, 626, 627, 628, 629, 630, 631, 632, 633, 634, 635, 636, 637, 638, 639], 1.0, 'REPLACE')
_m = ob_fiveseven.modifiers.new('Armature', 'ARMATURE')
_m.object = ob_rig
_m.use_deform_preserve_volume = True
ob_cube.location = (0.0861, -0.194, -0.09804)
ob_cube.lineart.crease_threshold = 0.0

# ---- collection membership
col_collection_1.objects.link(ob_rig)
col_collection_1.objects.link(ob_arm_mesh)
col_collection_1.objects.link(ob_camera)
col_collection_1.objects.link(ob_fiveseven)
col_collection_20.objects.link(ob_cube)

# ---- scene / render settings (as saved in the file)
scene.camera = ob_camera
scene.frame_start = 1; scene.frame_end = 250; scene.frame_set(31)
scene.render.engine = 'BLENDER_EEVEE_NEXT'
scene.render.resolution_percentage = 50
scene.render.fps = 30
scene.render.dither_intensity = 0.0
scene.cycles.use_denoising = False
scene.cycles.samples = 128
scene.cycles.sampling_pattern = 'TABULATED_SOBOL'
scene.cycles.use_adaptive_sampling = False
scene.cycles.use_light_tree = False
scene.cycles.blur_glossy = 0.0
scene.cycles.sample_clamp_indirect = 0.0
scene.view_settings.view_transform = 'Standard'
bpy.context.view_layer.update()

# ---- added for rendering (the .blend has no usable light): sun
light_auto_sun = bpy.data.lights.new('AutoSun', 'SUN')
light_auto_sun.energy = 3.0
light_auto_sun.angle = 0.0523599
ob_auto_sun = bpy.data.objects.new('AutoSun', light_auto_sun)
scene.collection.objects.link(ob_auto_sun)
ob_auto_sun.rotation_euler = (0.872665, 0.174533, 0.523599)
bpy.context.view_layer.update()
